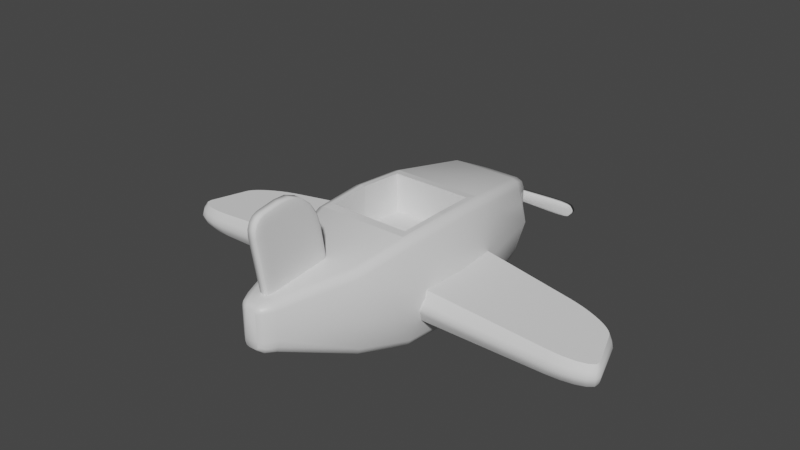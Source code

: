# Source: CatPlane.blend  (saved by Blender 3.2.14; exported with 4.5.12 LTS)
import bpy
from mathutils import Matrix  # noqa: F401  (used for matrix-valued properties, if any)

bpy.ops.wm.read_factory_settings(use_empty=True)
scene = bpy.context.scene
scene.name = 'Scene'

# ---- collections
col_collection = bpy.data.collections.new('Collection'); scene.collection.children.link(col_collection)

# ---- materials (node trees are filled in below, after node groups)
mat_material = bpy.data.materials.new('Material')
mat_material.alpha_threshold = 0.0
mat_material.use_transparent_shadow = False
mat_material.line_color = (0.0, 0.0, 0.0, 1.0)

# ---- node groups
ng_auto_smooth = bpy.data.node_groups.new('Auto Smooth', 'GeometryNodeTree')
_s = ng_auto_smooth.interface.new_socket(name='Geometry', in_out='OUTPUT', socket_type='NodeSocketGeometry')
_s = ng_auto_smooth.interface.new_socket(name='Geometry', in_out='INPUT', socket_type='NodeSocketGeometry')
_s = ng_auto_smooth.interface.new_socket(name='Angle', in_out='INPUT', socket_type='NodeSocketFloat')
_s.subtype = 'ANGLE'
_s.min_value = 0.0
_s.max_value = 3.142
ng_auto_smooth.is_modifier = True
_N = ng_auto_smooth.nodes; _L = ng_auto_smooth.links
n0 = _N.new('NodeGroupOutput'); n0.name = 'Group Output'; n0.location = (480, -100)
n1 = _N.new('NodeGroupInput'); n1.name = 'Group Input'; n1.location = (-420, -300)
n2 = _N.new('NodeGroupInput'); n2.name = 'Group Input.001'; n2.location = (-60, -100)
n3 = _N.new('GeometryNodeSetShadeSmooth'); n3.name = 'Set Shade Smooth'; n3.location = (120, -100)
n3.domain = 'EDGE'
n4 = _N.new('GeometryNodeSetShadeSmooth'); n4.name = 'Set Shade Smooth.001'; n4.location = (300, -100)
n5 = _N.new('GeometryNodeInputMeshEdgeAngle'); n5.name = 'Edge Angle'; n5.location = (-420, -220)
n6 = _N.new('GeometryNodeInputEdgeSmooth'); n6.name = 'Is Edge Smooth'; n6.location = (-60, -160)
n7 = _N.new('GeometryNodeInputShadeSmooth'); n7.name = 'Is Face Smooth'; n7.location = (-240, -340)
n8 = _N.new('FunctionNodeBooleanMath'); n8.name = 'Boolean Math'; n8.location = (-60, -220)
n9 = _N.new('FunctionNodeCompare'); n9.name = 'Compare'; n9.location = (-240, -180)
n9.operation = 'LESS_EQUAL'
_L.new(n5.outputs[0], n9.inputs[0])
_L.new(n4.outputs[0], n0.inputs[0])
_L.new(n1.outputs[1], n9.inputs[1])
_L.new(n9.outputs[0], n8.inputs[0])
_L.new(n7.outputs[0], n8.inputs[1])
_L.new(n2.outputs[0], n3.inputs[0])
_L.new(n6.outputs[0], n3.inputs[1])
_L.new(n3.outputs[0], n4.inputs[0])
_L.new(n8.outputs[0], n3.inputs[2])
n0.is_active_output = True

# ---- material node trees
mat_material.use_nodes = True; mat_material.node_tree.nodes.clear()
_N = mat_material.node_tree.nodes; _L = mat_material.node_tree.links
n0 = _N.new('ShaderNodeOutputMaterial'); n0.name = 'Material Output'; n0.location = (300, 300)
n1 = _N.new('ShaderNodeBsdfPrincipled'); n1.name = 'Principled BSDF'; n1.location = (10, 300)
n1.distribution = 'GGX'
n1.subsurface_method = 'RANDOM_WALK_SKIN'
n1.inputs[2].default_value = 0.4
n1.inputs[3].default_value = 1.45
n1.inputs[27].default_value = (0.0, 0.0, 0.0, 1.0)
n1.inputs[28].default_value = 1.0
_L.new(n1.outputs[0], n0.inputs[0])
n0.is_active_output = True

# ---- world
world_world = bpy.data.worlds.new('World'); scene.world = world_world
world_world.use_nodes = True; world_world.node_tree.nodes.clear()
_N = world_world.node_tree.nodes; _L = world_world.node_tree.links
n0 = _N.new('ShaderNodeOutputWorld'); n0.name = 'World Output'; n0.location = (300, 300)
n1 = _N.new('ShaderNodeBackground'); n1.name = 'Background'; n1.location = (10, 300)
n1.inputs[0].default_value = (0.05088, 0.05088, 0.05088, 1.0)
_L.new(n1.outputs[0], n0.inputs[0])
n0.is_active_output = True
world_world.color = (0.05088, 0.05088, 0.05088)
world_world.use_sun_shadow = False
world_world.sun_shadow_jitter_overblur = 0.0

# ---- meshes
me_cube = bpy.data.meshes.new('Cube')
me_cube.from_pydata([(1.0, 1.227, 0.801), (0.7961, 1.227, 1.0), (0.9403, 1.227, 0.9417), (0.7961, 1.227, -1.0), (1.0, 1.227, -0.801), (0.9403, 1.227, -0.9417), (0.7971, -1.0, 1.0), (1.0, -1.0, 0.808), (0.9406, -1.0, 0.9438), (1.0, -1.0, -0.808), (0.7971, -1.0, -1.0), (0.9406, -1.0, -0.9438), (-0.7961, 1.227, 1.0), (-1.0, 1.227, 0.801), (-0.9403, 1.227, 0.9417), (-1.0, 1.227, -0.801), (-0.7961, 1.227, -1.0), (-0.9403, 1.227, -0.9417), (-1.0, -1.0, 0.808), (-0.7971, -1.0, 1.0), (-0.9406, -1.0, 0.9438), (-0.7971, -1.0, -1.0), (-1.0, -1.0, -0.808), (-0.9406, -1.0, -0.9438), (-1.15, 0.0, -1.35), (-1.35, 0.0, -1.156), (-1.291, 0.0, -1.293), (1.022, -0.001107, 1.352), (1.35, 0.0, 1.156), (1.291, 0.0, 1.293), (-1.022, -0.001107, 1.352), (-1.35, 0.0, 1.156), (-1.291, 0.0, 1.293), (1.15, 0.0, -1.35), (1.35, 0.0, -1.156), (1.291, 0.0, -1.293), (-1.288, 0.5, 1.092), (-0.9743, 0.4185, 1.304), (-1.229, 0.5, 1.231), (1.288, 0.5, -1.092), (1.086, 0.5, -1.288), (1.229, 0.5, -1.231), (-1.288, 0.5, -1.092), (-1.086, 0.5, -1.288), (-1.229, 0.5, -1.231), (1.288, 0.5, 1.092), (0.9743, 0.4185, 1.304), (1.229, 0.5, 1.231), (-1.296, -0.5, -1.103), (-1.095, -0.5, -1.296), (-1.237, -0.5, -1.239), (1.296, -0.5, 1.103), (0.9809, -0.4182, 1.31), (1.237, -0.5, 1.239), (-1.296, -0.5, 1.103), (-0.9809, -0.4182, 1.31), (-1.237, -0.5, 1.239), (1.296, -0.5, -1.103), (1.095, -0.5, -1.296), (1.237, -0.5, -1.239), (-0.6394, 1.536, 0.0), (-1.235, 1.227, 0.0), (0.4202, -1.679, 0.0), (0.3009, -1.768, 0.0), (0.1647, -1.805, 0.0), (0.2797, 1.669, 0.0), (1.667, 0.0, 0.0), (1.6, -0.5, 0.0), (1.235, -1.0, 0.0), (1.59, 0.5, 1.192e-07), (0.6394, 1.536, 0.0), (1.235, 1.227, 0.0), (0.2797, 1.669, -0.07533), (0.07101, 1.669, -0.2797), (0.2186, 1.669, -0.2198), (0.6394, 1.536, -0.4367), (0.4322, 1.536, -0.6394), (0.5788, 1.536, -0.5801), (-0.4322, 1.536, -0.6394), (-0.6394, 1.536, -0.4367), (-0.5788, 1.536, -0.5801), (-0.07101, 1.669, -0.2797), (-0.2797, 1.669, -0.07533), (-0.2186, 1.669, -0.2198), (0.07101, 1.669, 0.2797), (0.2797, 1.669, 0.07533), (0.2186, 1.669, 0.2198), (0.4322, 1.536, 0.6394), (0.6394, 1.536, 0.4367), (0.5788, 1.536, 0.5801), (-0.6394, 1.536, 0.4367), (-0.4322, 1.536, 0.6394), (-0.5788, 1.536, 0.5801), (-0.2797, 1.669, 0.07533), (-0.07101, 1.669, 0.2797), (-0.2186, 1.669, 0.2198), (-0.1647, -1.805, -0.1112), (-0.4202, -1.679, -0.1424), (-0.3009, -1.768, -0.1333), (-0.08092, -1.805, -0.1857), (-0.218, -1.677, -0.334), (-0.1326, -1.767, -0.2906), (-0.1423, -1.805, -0.1619), (-0.3612, -1.678, -0.2779), (-0.2523, -1.768, -0.2439), (-0.08092, -1.805, 0.695), (-0.218, -1.677, 0.8433), (-0.1326, -1.767, 0.7998), (-0.1647, -1.805, 0.6205), (-0.4202, -1.679, 0.6517), (-0.3009, -1.768, 0.6426), (-0.1423, -1.805, 0.6712), (-0.3612, -1.678, 0.7872), (-0.2523, -1.768, 0.7532), (0.1647, -1.805, 0.6205), (0.4202, -1.679, 0.6517), (0.3009, -1.768, 0.6426), (0.08092, -1.805, 0.695), (0.218, -1.677, 0.8433), (0.1326, -1.767, 0.7998), (0.1423, -1.805, 0.6712), (0.3612, -1.678, 0.7872), (0.2523, -1.768, 0.7532), (0.08092, -1.805, -0.1857), (0.218, -1.677, -0.334), (0.1326, -1.767, -0.2906), (0.1647, -1.805, -0.1112), (0.4202, -1.679, -0.1424), (0.3009, -1.768, -0.1333), (0.1423, -1.805, -0.1619), (0.3612, -1.678, -0.2779), (0.2523, -1.768, -0.2439), (-1.59, 0.5, -1.192e-07), (-1.235, -1.0, 0.0), (-1.6, -0.5, 0.0), (-1.667, 0.0, 0.0), (-0.2797, 1.669, 0.0), (-0.1647, -1.805, 0.0), (-0.3009, -1.768, 0.0), (-0.4202, -1.679, 0.0), (1.086, 0.5, 1.288), (1.15, 0.0, 1.35), (-1.095, -0.5, 1.296), (-1.15, 0.0, 1.35), (-1.086, 0.5, 1.288), (1.095, -0.5, 1.296), (-1.022, -0.002132, 0.4102), (1.022, -0.002132, 0.4102), (0.9743, 0.4175, 0.362), (-0.9809, -0.4192, 0.368), (-0.9743, 0.4175, 0.362), (0.9809, -0.4192, 0.368)], [], [(49, 58, 10, 21), (61, 13, 90, 60), (123, 129, 126, 64, 114, 120, 117, 105, 111, 108, 137, 96, 102, 99), (20, 112, 106, 19), (18, 109, 112, 20), (132, 36, 13, 61), (27, 46, 148, 147), (24, 33, 58, 49), (43, 40, 33, 24), (69, 45, 28, 66), (71, 0, 45, 69), (121, 8, 6, 118), (12, 1, 87, 91), (134, 54, 31, 135), (135, 31, 36, 132), (103, 23, 21, 100), (37, 30, 146, 150), (66, 28, 51, 67), (70, 75, 72, 65), (145, 142, 19, 6), (67, 51, 7, 68), (133, 18, 54, 134), (1, 12, 144, 140), (16, 3, 40, 43), (3, 16, 78, 76), (81, 83, 82, 136, 93, 95, 94, 84, 86, 85, 65, 72, 74, 73), (76, 78, 81, 73), (91, 87, 84, 94), (136, 82, 79, 60), (49, 21, 23, 50), (50, 23, 22, 48), (145, 6, 8, 53), (53, 8, 7, 51), (144, 12, 14, 38), (38, 14, 13, 36), (40, 3, 5, 41), (41, 5, 4, 39), (43, 24, 26, 44), (44, 26, 25, 42), (140, 141, 29, 47), (47, 29, 28, 45), (142, 143, 32, 56), (56, 32, 31, 54), (58, 33, 35, 59), (59, 35, 34, 57), (143, 144, 38, 32), (32, 38, 36, 31), (33, 40, 41, 35), (35, 41, 39, 34), (16, 43, 44, 17), (17, 44, 42, 15), (1, 140, 47, 2), (2, 47, 45, 0), (24, 49, 50, 26), (26, 50, 48, 25), (141, 145, 53, 29), (29, 53, 51, 28), (19, 142, 56, 20), (20, 56, 54, 18), (10, 58, 59, 11), (11, 59, 57, 9), (116, 63, 62, 115), (9, 127, 130, 11), (133, 22, 97, 139), (21, 10, 124, 100), (115, 7, 8, 121), (6, 19, 106, 118), (68, 7, 115, 62), (11, 130, 124, 10), (72, 75, 77, 74), (74, 77, 76, 73), (79, 82, 83, 80), (80, 83, 81, 78), (84, 87, 89, 86), (86, 89, 88, 85), (91, 94, 95, 92), (92, 95, 93, 90), (87, 1, 2, 89), (89, 2, 0, 88), (3, 76, 77, 5), (5, 77, 75, 4), (15, 79, 80, 17), (17, 80, 78, 16), (12, 91, 92, 14), (14, 92, 90, 13), (71, 4, 75, 70), (126, 129, 131, 128), (128, 131, 130, 127), (129, 123, 125, 131), (131, 125, 124, 130), (102, 96, 98, 104), (104, 98, 97, 103), (99, 102, 104, 101), (101, 104, 103, 100), (108, 111, 113, 110), (110, 113, 112, 109), (111, 105, 107, 113), (113, 107, 106, 112), (120, 114, 116, 122), (122, 116, 115, 121), (117, 120, 122, 119), (119, 122, 121, 118), (64, 126, 128, 63), (63, 128, 127, 62), (105, 117, 119, 107), (107, 119, 118, 106), (123, 99, 101, 125), (125, 101, 100, 124), (137, 108, 110, 138), (138, 110, 109, 139), (97, 22, 23, 103), (114, 64, 63, 116), (0, 71, 70, 88), (9, 68, 62, 127), (57, 67, 68, 9), (88, 70, 65, 85), (34, 66, 67, 57), (4, 71, 69, 39), (39, 69, 66, 34), (98, 138, 139, 97), (96, 137, 138, 98), (18, 133, 139, 109), (93, 136, 60, 90), (22, 133, 134, 48), (25, 135, 132, 42), (48, 134, 135, 25), (42, 132, 61, 15), (15, 61, 60, 79), (46, 27, 141, 140), (55, 30, 143, 142), (30, 37, 144, 143), (27, 52, 145, 141), (37, 46, 140, 144), (52, 55, 142, 145), (147, 146, 149, 151), (148, 150, 146, 147), (55, 52, 151, 149), (52, 27, 147, 151), (30, 55, 149, 146), (46, 37, 150, 148)])
me_cube.polygons.foreach_set('use_smooth', [1, 1, 1, 1, 1, 1, 0, 1, 1, 1, 1, 1, 1, 1, 1, 1, 0, 1, 1, 1, 1, 1, 1, 1, 1, 1, 1, 1, 1, 1, 1, 1, 1, 1, 1, 1, 1, 1, 1, 1, 1, 1, 1, 1, 1, 1, 1, 1, 1, 1, 1, 1, 1, 1, 1, 1, 1, 1, 1, 1, 1, 1, 1, 1, 1, 1, 1, 1, 1, 1, 1, 1, 1, 1, 1, 1, 1, 1, 1, 1, 1, 1, 1, 1, 1, 1, 1, 1, 1, 1, 1, 1, 1, 1, 1, 1, 1, 1, 1, 1, 1, 1, 1, 1, 1, 1, 1, 1, 1, 1, 1, 1, 1, 1, 1, 1, 1, 1, 1, 1, 1, 1, 1, 1, 1, 1, 1, 1, 0, 0, 0, 0, 0, 0, 0, 0, 0, 0, 0, 0])
_uv = me_cube.uv_layers.new(name='UVMap')
_uv.uv.foreach_set('vector', [0.1444, 0.6875, 0.3556, 0.6875, 0.3496, 0.75, 0.1504, 0.75, 0.5, 0.25, 0.6001, 0.25, 0.5854, 0.25, 0.5, 0.25, 0.3935, 0.8427, 0.3965, 0.8182, 0.4028, 0.8092, 0.5, 0.8092, 0.5972, 0.8092, 0.6035, 0.8182, 0.6065, 0.8427, 0.6065, 0.9073, 0.6035, 0.9318, 0.5972, 0.9408, 0.5, 0.9408, 0.4028, 0.9408, 0.3965, 0.9318, 0.3935, 0.9073, 0.875, 0.75, 0.875, 0.75, 0.8024, 0.75, 0.8496, 0.75, 0.601, 0.0, 0.6011, 0.0, 0.625, 0.0, 0.625, 0.0, 0.5, 0.1875, 0.606, 0.1875, 0.6001, 0.25, 0.5, 0.25, 0.6554, 0.6251, 0.6565, 0.5783, 0.6565, 0.5783, 0.6554, 0.6251, 0.1436, 0.625, 0.3564, 0.625, 0.3556, 0.6875, 0.1444, 0.6875, 0.1446, 0.5625, 0.3554, 0.5625, 0.3564, 0.625, 0.1436, 0.625, 0.5, 0.5625, 0.606, 0.5625, 0.6071, 0.625, 0.5, 0.625, 0.5, 0.5, 0.6001, 0.5, 0.606, 0.5625, 0.5, 0.5625, 0.625, 0.75, 0.625, 0.75, 0.6504, 0.75, 0.6976, 0.75, 0.8495, 0.5, 0.6505, 0.5, 0.6655, 0.5, 0.8345, 0.5, 0.5, 0.0625, 0.6064, 0.0625, 0.6071, 0.125, 0.5, 0.125, 0.5, 0.125, 0.6071, 0.125, 0.606, 0.1875, 0.5, 0.1875, 0.125, 0.75, 0.125, 0.75, 0.1504, 0.75, 0.1976, 0.75, 0.8435, 0.5783, 0.8446, 0.6252, 0.8446, 0.6252, 0.8435, 0.5783, 0.5, 0.625, 0.6071, 0.625, 0.6064, 0.6875, 0.5, 0.6875, 0.5, 0.5, 0.4146, 0.5, 0.4806, 0.4472, 0.5, 0.4472, 0.6444, 0.6875, 0.8556, 0.6875, 0.8496, 0.75, 0.6504, 0.75, 0.5, 0.6875, 0.6064, 0.6875, 0.601, 0.75, 0.5, 0.75, 0.5, 0.0, 0.601, 0.0, 0.6064, 0.0625, 0.5, 0.0625, 0.6505, 0.5, 0.8495, 0.5, 0.8554, 0.5625, 0.6446, 0.5625, 0.1505, 0.5, 0.3495, 0.5, 0.3554, 0.5625, 0.1446, 0.5625, 0.3495, 0.5, 0.1505, 0.5, 0.1655, 0.5, 0.3345, 0.5, 0.4278, 0.3567, 0.4329, 0.308, 0.4806, 0.3028, 0.5, 0.3028, 0.5194, 0.3028, 0.5671, 0.308, 0.5722, 0.3567, 0.5722, 0.3933, 0.5671, 0.442, 0.5194, 0.4472, 0.5, 0.4472, 0.4806, 0.4472, 0.4329, 0.442, 0.4278, 0.3933, 0.375, 0.4595, 0.375, 0.2905, 0.4278, 0.3567, 0.4278, 0.3933, 0.625, 0.2905, 0.625, 0.4595, 0.5722, 0.3933, 0.5722, 0.3567, 0.5, 0.3028, 0.4806, 0.3028, 0.4146, 0.25, 0.5, 0.25, 0.1444, 0.6875, 0.1504, 0.75, 0.125, 0.75, 0.125, 0.6925, 0.375, 0.05748, 0.375, 0.0, 0.399, 0.0, 0.3936, 0.0625, 0.6444, 0.6875, 0.6504, 0.75, 0.625, 0.75, 0.625, 0.69, 0.625, 0.69, 0.625, 0.75, 0.601, 0.75, 0.6064, 0.6875, 0.8554, 0.5625, 0.8495, 0.5, 0.875, 0.5, 0.875, 0.5595, 0.625, 0.1905, 0.625, 0.25, 0.6001, 0.25, 0.606, 0.1875, 0.3554, 0.5625, 0.3495, 0.5, 0.375, 0.5, 0.375, 0.561, 0.375, 0.561, 0.375, 0.5, 0.3999, 0.5, 0.394, 0.5625, 0.1446, 0.5625, 0.1436, 0.625, 0.125, 0.6233, 0.125, 0.5625, 0.375, 0.1875, 0.375, 0.1267, 0.3929, 0.125, 0.394, 0.1875, 0.6446, 0.5625, 0.6436, 0.625, 0.625, 0.6249, 0.625, 0.561, 0.625, 0.561, 0.625, 0.6249, 0.6071, 0.625, 0.606, 0.5625, 0.8556, 0.6875, 0.8564, 0.625, 0.875, 0.6265, 0.875, 0.6875, 0.625, 0.0625, 0.625, 0.1235, 0.6071, 0.125, 0.6064, 0.0625, 0.3556, 0.6875, 0.3564, 0.625, 0.375, 0.6249, 0.375, 0.69, 0.375, 0.69, 0.375, 0.6249, 0.3929, 0.625, 0.3936, 0.6875, 0.8564, 0.625, 0.8554, 0.5625, 0.875, 0.5625, 0.875, 0.6233, 0.625, 0.1267, 0.625, 0.1875, 0.606, 0.1875, 0.6071, 0.125, 0.3564, 0.625, 0.3554, 0.5625, 0.375, 0.561, 0.375, 0.6249, 0.375, 0.6249, 0.375, 0.561, 0.394, 0.5625, 0.3929, 0.625, 0.1505, 0.5, 0.1446, 0.5625, 0.125, 0.5595, 0.125, 0.5, 0.375, 0.25, 0.375, 0.1905, 0.394, 0.1875, 0.3999, 0.25, 0.6505, 0.5, 0.6446, 0.5625, 0.625, 0.561, 0.625, 0.5, 0.625, 0.5, 0.625, 0.561, 0.606, 0.5625, 0.6001, 0.5, 0.1436, 0.625, 0.1444, 0.6875, 0.125, 0.6875, 0.125, 0.6265, 0.375, 0.1235, 0.375, 0.0625, 0.3936, 0.0625, 0.3929, 0.125, 0.6436, 0.625, 0.6444, 0.6875, 0.625, 0.69, 0.625, 0.6249, 0.625, 0.6249, 0.625, 0.69, 0.6064, 0.6875, 0.6071, 0.625, 0.8496, 0.75, 0.8556, 0.6875, 0.875, 0.6925, 0.875, 0.75, 0.625, 0.0, 0.625, 0.05748, 0.6064, 0.0625, 0.601, 0.0, 0.3496, 0.75, 0.3556, 0.6875, 0.375, 0.69, 0.375, 0.75, 0.375, 0.75, 0.375, 0.69, 0.3936, 0.6875, 0.399, 0.75, 0.5999, 0.75, 0.5, 0.75, 0.5, 0.75, 0.6011, 0.75, 0.399, 0.75, 0.3989, 0.75, 0.375, 0.75, 0.375, 0.75, 0.5, 0.0, 0.399, 0.0, 0.3989, 0.0, 0.5, 0.0, 0.1504, 0.75, 0.3496, 0.75, 0.3024, 0.75, 0.1976, 0.75, 0.6011, 0.75, 0.601, 0.75, 0.625, 0.75, 0.625, 0.75, 0.6504, 0.75, 0.8496, 0.75, 0.8024, 0.75, 0.6976, 0.75, 0.5, 0.75, 0.601, 0.75, 0.6011, 0.75, 0.5, 0.75, 0.375, 0.75, 0.375, 0.75, 0.3024, 0.75, 0.3496, 0.75, 0.4806, 0.4472, 0.4146, 0.5, 0.3832, 0.4918, 0.4329, 0.442, 0.4329, 0.442, 0.3832, 0.4918, 0.375, 0.4595, 0.4278, 0.3933, 0.4146, 0.25, 0.4806, 0.3028, 0.4329, 0.308, 0.3832, 0.2582, 0.3832, 0.2582, 0.4329, 0.308, 0.4278, 0.3567, 0.375, 0.2905, 0.5722, 0.3933, 0.625, 0.4595, 0.6168, 0.4918, 0.5671, 0.442, 0.5671, 0.442, 0.6168, 0.4918, 0.5854, 0.5, 0.5194, 0.4472, 0.625, 0.2905, 0.5722, 0.3567, 0.5671, 0.308, 0.6168, 0.2582, 0.6168, 0.2582, 0.5671, 0.308, 0.5194, 0.3028, 0.5854, 0.25, 0.6655, 0.5, 0.6505, 0.5, 0.625, 0.5, 0.625, 0.5, 0.625, 0.5, 0.625, 0.5, 0.6001, 0.5, 0.5854, 0.5, 0.3495, 0.5, 0.3345, 0.5, 0.375, 0.5, 0.375, 0.5, 0.375, 0.5, 0.375, 0.5, 0.4146, 0.5, 0.3999, 0.5, 0.3999, 0.25, 0.4146, 0.25, 0.375, 0.25, 0.375, 0.25, 0.125, 0.5, 0.125, 0.5, 0.1655, 0.5, 0.1505, 0.5, 0.8495, 0.5, 0.8345, 0.5, 0.875, 0.5, 0.875, 0.5, 0.625, 0.25, 0.625, 0.25, 0.5854, 0.25, 0.6001, 0.25, 0.5, 0.5, 0.3999, 0.5, 0.4146, 0.5, 0.5, 0.5, 0.4028, 0.8092, 0.3965, 0.8182, 0.3855, 0.7689, 0.3989, 0.75, 0.3989, 0.75, 0.38, 0.75, 0.375, 0.75, 0.3989, 0.75, 0.3965, 0.8182, 0.3935, 0.8427, 0.3767, 0.8174, 0.382, 0.7739, 0.375, 0.75, 0.3134, 0.75, 0.3024, 0.75, 0.375, 0.75, 0.3965, 0.9318, 0.4028, 0.9408, 0.3989, 1.0, 0.3855, 0.9811, 0.38, 0.0, 0.3989, 0.0, 0.3989, 0.0, 0.375, 0.0, 0.3935, 0.9073, 0.3965, 0.9318, 0.382, 0.9761, 0.3767, 0.9326, 0.1866, 0.75, 0.125, 0.75, 0.125, 0.75, 0.1976, 0.75, 0.5972, 0.9408, 0.6035, 0.9318, 0.6145, 0.9811, 0.6011, 1.0, 0.6011, 0.0, 0.62, 0.0, 0.625, 0.0, 0.6011, 0.0, 0.6035, 0.9318, 0.6065, 0.9073, 0.6233, 0.9326, 0.618, 0.9761, 0.875, 0.75, 0.8134, 0.75, 0.8024, 0.75, 0.875, 0.75, 0.6035, 0.8182, 0.5972, 0.8092, 0.6011, 0.75, 0.6145, 0.7689, 0.62, 0.75, 0.6011, 0.75, 0.6011, 0.75, 0.625, 0.75, 0.6065, 0.8427, 0.6035, 0.8182, 0.618, 0.7739, 0.6233, 0.8174, 0.6866, 0.75, 0.625, 0.75, 0.625, 0.75, 0.6976, 0.75, 0.5, 0.8092, 0.4028, 0.8092, 0.4001, 0.75, 0.5, 0.75, 0.5, 0.75, 0.4001, 0.75, 0.3989, 0.75, 0.5, 0.75, 0.6065, 0.9073, 0.6065, 0.8427, 0.625, 0.8316, 0.625, 0.9184, 0.7934, 0.75, 0.7066, 0.75, 0.6976, 0.75, 0.8024, 0.75, 0.3935, 0.8427, 0.3935, 0.9073, 0.375, 0.9184, 0.375, 0.8316, 0.2934, 0.75, 0.2066, 0.75, 0.1976, 0.75, 0.3024, 0.75, 0.5, 0.9408, 0.5972, 0.9408, 0.5999, 1.0, 0.5, 1.0, 0.5, 0.0, 0.5999, 0.0, 0.6011, 0.0, 0.5, 0.0, 0.3989, 0.0, 0.399, 0.0, 0.375, 0.0, 0.375, 0.0, 0.5972, 0.8092, 0.5, 0.8092, 0.5, 0.75, 0.5999, 0.75, 0.6001, 0.5, 0.5, 0.5, 0.5, 0.5, 0.5854, 0.5, 0.399, 0.75, 0.5, 0.75, 0.5, 0.75, 0.3989, 0.75, 0.3936, 0.6875, 0.5, 0.6875, 0.5, 0.75, 0.399, 0.75, 0.5854, 0.5, 0.5, 0.5, 0.5, 0.4472, 0.5194, 0.4472, 0.3929, 0.625, 0.5, 0.625, 0.5, 0.6875, 0.3936, 0.6875, 0.3999, 0.5, 0.5, 0.5, 0.5, 0.5625, 0.394, 0.5625, 0.394, 0.5625, 0.5, 0.5625, 0.5, 0.625, 0.3929, 0.625, 0.4001, 0.0, 0.5, 0.0, 0.5, 0.0, 0.3989, 0.0, 0.4028, 0.9408, 0.5, 0.9408, 0.5, 1.0, 0.4001, 1.0, 0.601, 0.0, 0.5, 0.0, 0.5, 0.0, 0.6011, 0.0, 0.5194, 0.3028, 0.5, 0.3028, 0.5, 0.25, 0.5854, 0.25, 0.399, 0.0, 0.5, 0.0, 0.5, 0.0625, 0.3936, 0.0625, 0.3929, 0.125, 0.5, 0.125, 0.5, 0.1875, 0.394, 0.1875, 0.3936, 0.0625, 0.5, 0.0625, 0.5, 0.125, 0.3929, 0.125, 0.394, 0.1875, 0.5, 0.1875, 0.5, 0.25, 0.3999, 0.25, 0.3999, 0.25, 0.5, 0.25, 0.5, 0.25, 0.4146, 0.25, 0.6565, 0.5783, 0.6554, 0.6251, 0.6436, 0.625, 0.6446, 0.5625, 0.8437, 0.6717, 0.8446, 0.6252, 0.8564, 0.625, 0.8556, 0.6875, 0.8446, 0.6252, 0.8435, 0.5783, 0.8554, 0.5625, 0.8564, 0.625, 0.6554, 0.6251, 0.6563, 0.6717, 0.6444, 0.6875, 0.6436, 0.625, 0.8435, 0.5783, 0.6565, 0.5783, 0.6446, 0.5625, 0.8554, 0.5625, 0.6563, 0.6717, 0.8437, 0.6717, 0.8556, 0.6875, 0.6444, 0.6875, 0.6554, 0.6251, 0.8446, 0.6252, 0.8437, 0.6717, 0.6563, 0.6717, 0.6565, 0.5783, 0.8435, 0.5783, 0.8446, 0.6252, 0.6554, 0.6251, 0.8437, 0.6717, 0.6563, 0.6717, 0.6563, 0.6717, 0.8437, 0.6717, 0.6563, 0.6717, 0.6554, 0.6251, 0.6554, 0.6251, 0.6563, 0.6717, 0.8446, 0.6252, 0.8437, 0.6717, 0.8437, 0.6717, 0.8446, 0.6252, 0.6565, 0.5783, 0.8435, 0.5783, 0.8435, 0.5783, 0.6565, 0.5783])
me_cube.materials.append(mat_material)
me_cube.use_mirror_vertex_groups = False
me_cube.update()
me_cube_002 = bpy.data.meshes.new('Cube.002')
me_cube_002.from_pydata([(-1.0, -1.0, -1.0), (-0.9959, -1.0, 2.568), (-1.0, 1.883, -1.0), (-0.9959, 1.883, 2.568), (0.5455, 1.201, -1.0), (1.061, 0.5069, -1.0), (0.6174, 1.163, -1.0), (0.6889, 1.115, -1.0), (0.7585, 1.056, -1.0), (0.8242, 0.9886, -1.0), (0.8846, 0.9144, -1.0), (0.9382, 0.8351, -1.0), (0.9836, 0.7526, -1.0), (1.02, 0.6691, -1.0), (1.046, 0.5865, -1.0), (1.06, 0.5069, 1.14), (0.5459, 1.201, 1.497), (1.045, 0.5865, 1.151), (1.019, 0.6691, 1.169), (0.9829, 0.7526, 1.194), (0.9377, 0.8351, 1.225), (0.8842, 0.9144, 1.262), (0.824, 0.9886, 1.304), (0.7584, 1.056, 1.35), (0.689, 1.115, 1.398), (0.6176, 1.163, 1.448), (1.191, -0.5547, -1.0), (0.7971, -1.0, -1.0), (1.186, -0.6923, -1.0), (1.138, -0.8164, -1.0), (1.05, -0.9149, -1.0), (0.9331, -0.9782, -1.0), (0.797, -1.0, 1.323), (1.19, -0.5547, 1.05), (0.9326, -0.9782, 1.229), (1.05, -0.9149, 1.147), (1.137, -0.8164, 1.087), (1.185, -0.6923, 1.054), (-0.9992, -1.169, 0.2112), (-0.9979, -1.172, 1.336), (-0.9987, -1.203, 0.778), (-0.9979, 2.095, 1.325), (-0.9992, 2.089, 0.2117), (-0.9987, 2.131, 0.7748), (1.086, 0.526, -0.4833), (1.086, 0.5263, 0.6154), (1.097, 0.5346, 0.06779), (1.064, 0.6135, 0.6213), (1.065, 0.6131, -0.4786), (1.073, 0.6249, 0.07305), (1.039, 0.7042, 0.6305), (1.039, 0.7036, -0.4705), (1.047, 0.7188, 0.08183), (1.003, 0.7962, 0.6431), (1.003, 0.7954, -0.4594), (1.011, 0.8138, 0.09397), (0.9579, 0.8872, 0.659), (0.9578, 0.8862, -0.4453), (0.966, 0.9078, 0.1092), (0.9048, 0.9752, 0.6777), (0.9045, 0.9738, -0.4287), (0.9127, 0.9984, 0.1273), (0.8448, 1.058, 0.6989), (0.8444, 1.056, -0.4096), (0.8525, 1.083, 0.1477), (0.7795, 1.133, 0.7221), (0.779, 1.131, -0.3884), (0.787, 1.161, 0.1702), (0.7105, 1.199, 0.7467), (0.7099, 1.197, -0.3657), (0.7178, 1.228, 0.194), (0.6394, 1.255, 0.7721), (0.6387, 1.252, -0.342), (0.6465, 1.285, 0.2187), (0.5673, 1.295, -0.3176), (0.568, 1.297, 0.7974), (0.5749, 1.328, 0.2435), (0.8176, -1.13, -0.3973), (0.8178, -1.131, 0.7116), (0.8256, -1.18, 0.1589), (0.9529, -1.103, 0.6621), (0.9527, -1.101, -0.4437), (0.9609, -1.152, 0.1113), (1.069, -1.029, 0.6203), (1.069, -1.027, -0.4837), (1.078, -1.078, 0.07055), (1.156, -0.9184, 0.5906), (1.156, -0.9167, -0.512), (1.164, -0.9644, 0.04107), (1.204, -0.7811, 0.575), (1.204, -0.7802, -0.5262), (1.213, -0.823, 0.0254), (1.215, -0.6306, -0.5259), (1.215, -0.6309, 0.5736), (1.227, -0.6672, 0.02434), (-1.01, -1.0, -1.0), (-1.014, -1.0, 2.568), (-1.01, 1.883, -1.0), (-1.014, 1.883, 2.568), (-2.555, 1.201, -1.0), (-3.07, 0.5069, -1.0), (-2.627, 1.163, -1.0), (-2.699, 1.115, -1.0), (-2.768, 1.056, -1.0), (-2.834, 0.9886, -1.0), (-2.894, 0.9144, -1.0), (-2.948, 0.8351, -1.0), (-2.993, 0.7526, -1.0), (-3.029, 0.6691, -1.0), (-3.055, 0.5865, -1.0), (-3.07, 0.5069, 1.14), (-2.556, 1.201, 1.497), (-3.055, 0.5865, 1.151), (-3.029, 0.6691, 1.169), (-2.993, 0.7526, 1.194), (-2.947, 0.8351, 1.225), (-2.894, 0.9144, 1.262), (-2.834, 0.9886, 1.304), (-2.768, 1.056, 1.35), (-2.699, 1.115, 1.398), (-2.627, 1.163, 1.448), (-3.201, -0.5547, -1.0), (-2.807, -1.0, -1.0), (-3.196, -0.6923, -1.0), (-3.147, -0.8164, -1.0), (-3.06, -0.9149, -1.0), (-2.943, -0.9782, -1.0), (-2.807, -1.0, 1.323), (-3.2, -0.5547, 1.05), (-2.942, -0.9782, 1.229), (-3.059, -0.9149, 1.147), (-3.146, -0.8164, 1.087), (-3.195, -0.6923, 1.054), (-1.011, -1.169, 0.2112), (-1.012, -1.172, 1.336), (-1.011, -1.203, 0.778), (-1.012, 2.095, 1.325), (-1.011, 2.089, 0.2117), (-1.011, 2.131, 0.7748), (-3.096, 0.526, -0.4833), (-3.096, 0.5263, 0.6154), (-3.107, 0.5346, 0.06779), (-3.074, 0.6135, 0.6213), (-3.074, 0.6131, -0.4786), (-3.083, 0.6249, 0.07305), (-3.049, 0.7042, 0.6305), (-3.049, 0.7036, -0.4705), (-3.057, 0.7188, 0.08183), (-3.013, 0.7962, 0.6431), (-3.013, 0.7954, -0.4594), (-3.021, 0.8138, 0.09397), (-2.968, 0.8872, 0.659), (-2.968, 0.8862, -0.4453), (-2.976, 0.9078, 0.1092), (-2.915, 0.9752, 0.6777), (-2.914, 0.9738, -0.4287), (-2.922, 0.9984, 0.1273), (-2.855, 1.058, 0.6989), (-2.854, 1.056, -0.4096), (-2.862, 1.083, 0.1477), (-2.789, 1.133, 0.7221), (-2.789, 1.131, -0.3884), (-2.797, 1.161, 0.1702), (-2.72, 1.199, 0.7467), (-2.72, 1.197, -0.3657), (-2.728, 1.228, 0.194), (-2.649, 1.255, 0.7721), (-2.649, 1.252, -0.342), (-2.656, 1.285, 0.2187), (-2.577, 1.295, -0.3176), (-2.578, 1.297, 0.7974), (-2.585, 1.328, 0.2435), (-2.827, -1.13, -0.3973), (-2.828, -1.131, 0.7116), (-2.835, -1.18, 0.1589), (-2.963, -1.103, 0.6621), (-2.963, -1.101, -0.4437), (-2.971, -1.152, 0.1113), (-3.079, -1.029, 0.6203), (-3.079, -1.027, -0.4837), (-3.087, -1.078, 0.07055), (-3.165, -0.9184, 0.5906), (-3.166, -0.9167, -0.512), (-3.174, -0.9644, 0.04107), (-3.213, -0.7811, 0.575), (-3.214, -0.7802, -0.5262), (-3.222, -0.823, 0.0254), (-3.225, -0.6306, -0.5259), (-3.225, -0.6309, 0.5736), (-3.237, -0.6672, 0.02434)], [], [(15, 17, 18, 19, 20, 21, 22, 23, 24, 25, 16, 3, 1, 32, 34, 35, 36, 37, 33), (2, 4, 6, 7, 8, 9, 10, 11, 12, 13, 14, 5, 26, 28, 29, 30, 31, 27, 0), (5, 44, 92, 26), (45, 15, 33, 93), (18, 50, 53, 19), (19, 53, 56, 20), (20, 56, 59, 21), (21, 59, 62, 22), (22, 62, 65, 23), (23, 65, 68, 24), (24, 68, 71, 25), (25, 71, 75, 16), (77, 27, 31, 81), (17, 47, 50, 18), (32, 78, 80, 34), (35, 83, 86, 36), (36, 86, 89, 37), (37, 89, 93, 33), (27, 77, 38, 0), (2, 42, 74, 4), (90, 28, 26, 92), (87, 29, 28, 90), (84, 30, 29, 87), (81, 31, 30, 84), (34, 80, 83, 35), (15, 45, 47, 17), (72, 6, 4, 74), (69, 7, 6, 72), (66, 8, 7, 69), (63, 9, 8, 66), (60, 10, 9, 63), (57, 11, 10, 60), (54, 12, 11, 57), (51, 13, 12, 54), (48, 14, 13, 51), (44, 5, 14, 48), (41, 3, 16, 75), (78, 39, 40, 79), (79, 40, 38, 77), (90, 92, 94, 91), (91, 94, 93, 89), (87, 90, 91, 88), (88, 91, 89, 86), (84, 87, 88, 85), (85, 88, 86, 83), (81, 84, 85, 82), (82, 85, 83, 80), (77, 81, 82, 79), (79, 82, 80, 78), (45, 93, 94, 46), (46, 94, 92, 44), (72, 74, 76, 73), (73, 76, 75, 71), (69, 72, 73, 70), (70, 73, 71, 68), (66, 69, 70, 67), (67, 70, 68, 65), (63, 66, 67, 64), (64, 67, 65, 62), (60, 63, 64, 61), (61, 64, 62, 59), (57, 60, 61, 58), (58, 61, 59, 56), (54, 57, 58, 55), (55, 58, 56, 53), (51, 54, 55, 52), (52, 55, 53, 50), (48, 51, 52, 49), (49, 52, 50, 47), (44, 48, 49, 46), (46, 49, 47, 45), (41, 75, 76, 43), (43, 76, 74, 42), (78, 32, 1, 39), (110, 112, 113, 114, 115, 116, 117, 118, 119, 120, 111, 98, 96, 127, 129, 130, 131, 132, 128), (97, 99, 101, 102, 103, 104, 105, 106, 107, 108, 109, 100, 121, 123, 124, 125, 126, 122, 95), (100, 139, 187, 121), (140, 110, 128, 188), (113, 145, 148, 114), (114, 148, 151, 115), (115, 151, 154, 116), (116, 154, 157, 117), (117, 157, 160, 118), (118, 160, 163, 119), (119, 163, 166, 120), (120, 166, 170, 111), (172, 122, 126, 176), (112, 142, 145, 113), (127, 173, 175, 129), (130, 178, 181, 131), (131, 181, 184, 132), (132, 184, 188, 128), (122, 172, 133, 95), (97, 137, 169, 99), (185, 123, 121, 187), (182, 124, 123, 185), (179, 125, 124, 182), (176, 126, 125, 179), (129, 175, 178, 130), (110, 140, 142, 112), (167, 101, 99, 169), (164, 102, 101, 167), (161, 103, 102, 164), (158, 104, 103, 161), (155, 105, 104, 158), (152, 106, 105, 155), (149, 107, 106, 152), (146, 108, 107, 149), (143, 109, 108, 146), (139, 100, 109, 143), (136, 98, 111, 170), (173, 134, 135, 174), (174, 135, 133, 172), (185, 187, 189, 186), (186, 189, 188, 184), (182, 185, 186, 183), (183, 186, 184, 181), (179, 182, 183, 180), (180, 183, 181, 178), (176, 179, 180, 177), (177, 180, 178, 175), (172, 176, 177, 174), (174, 177, 175, 173), (140, 188, 189, 141), (141, 189, 187, 139), (167, 169, 171, 168), (168, 171, 170, 166), (164, 167, 168, 165), (165, 168, 166, 163), (161, 164, 165, 162), (162, 165, 163, 160), (158, 161, 162, 159), (159, 162, 160, 157), (155, 158, 159, 156), (156, 159, 157, 154), (152, 155, 156, 153), (153, 156, 154, 151), (149, 152, 153, 150), (150, 153, 151, 148), (146, 149, 150, 147), (147, 150, 148, 145), (143, 146, 147, 144), (144, 147, 145, 142), (139, 143, 144, 141), (141, 144, 142, 140), (136, 170, 171, 138), (138, 171, 169, 137), (173, 127, 96, 134), (97, 137, 42, 2), (137, 138, 43, 42), (138, 136, 41, 43), (136, 98, 3, 41), (98, 96, 1, 3), (96, 134, 39, 1), (134, 135, 40, 39), (135, 133, 38, 40), (133, 95, 0, 38), (95, 97, 2, 0)])
me_cube_002.polygons.foreach_set('use_smooth', [True] * 158)
_uv = me_cube_002.uv_layers.new(name='UVMap')
_uv.uv.foreach_set('vector', [0.625, 0.5616, 0.6256, 0.5518, 0.6276, 0.542, 0.6307, 0.5323, 0.6351, 0.5233, 0.6408, 0.5156, 0.6477, 0.5097, 0.6555, 0.5054, 0.664, 0.5024, 0.6729, 0.5006, 0.6818, 0.5, 0.875, 0.5, 0.875, 0.75, 0.6749, 0.75, 0.6596, 0.7476, 0.6459, 0.7402, 0.6348, 0.7279, 0.6275, 0.7118, 0.625, 0.6943, 0.125, 0.5, 0.3182, 0.5, 0.3271, 0.5006, 0.336, 0.5024, 0.3445, 0.5054, 0.3523, 0.5097, 0.3592, 0.5156, 0.3649, 0.5233, 0.3693, 0.5323, 0.3724, 0.542, 0.3744, 0.5518, 0.375, 0.5616, 0.375, 0.6943, 0.3725, 0.7118, 0.3652, 0.7279, 0.3541, 0.7402, 0.3404, 0.7476, 0.3251, 0.75, 0.125, 0.75, 0.375, 0.5616, 0.4354, 0.5616, 0.4328, 0.6943, 0.375, 0.6943, 0.5637, 0.5616, 0.625, 0.5616, 0.625, 0.6943, 0.5669, 0.6943, 0.625, 0.541, 0.5629, 0.541, 0.5622, 0.5302, 0.625, 0.5302, 0.625, 0.5302, 0.5622, 0.5302, 0.5614, 0.5194, 0.625, 0.5194, 0.625, 0.5194, 0.5614, 0.5194, 0.5604, 0.5, 0.625, 0.5, 0.625, 0.5, 0.5604, 0.5, 0.5593, 0.4821, 0.625, 0.4821, 0.625, 0.4821, 0.5593, 0.4821, 0.5582, 0.4722, 0.625, 0.4722, 0.625, 0.4722, 0.5582, 0.4722, 0.5571, 0.4622, 0.625, 0.4622, 0.625, 0.4622, 0.5571, 0.4622, 0.556, 0.4524, 0.625, 0.4524, 0.625, 0.4524, 0.556, 0.4524, 0.5549, 0.4432, 0.625, 0.4432, 0.4399, 0.7999, 0.375, 0.7999, 0.375, 0.7848, 0.4374, 0.7848, 0.625, 0.5516, 0.5634, 0.5516, 0.5629, 0.541, 0.625, 0.541, 0.625, 0.7999, 0.5592, 0.7999, 0.5614, 0.7848, 0.625, 0.7848, 0.625, 0.7718, 0.5636, 0.7718, 0.5655, 0.7258, 0.625, 0.7258, 0.625, 0.7258, 0.5655, 0.7258, 0.5667, 0.7112, 0.625, 0.7112, 0.625, 0.7112, 0.5667, 0.7112, 0.5669, 0.6943, 0.625, 0.6943, 0.375, 0.7999, 0.4399, 0.7999, 0.4599, 1.0, 0.375, 1.0, 0.375, 0.25, 0.4599, 0.25, 0.4433, 0.4432, 0.375, 0.4432, 0.4327, 0.7112, 0.375, 0.7112, 0.375, 0.6943, 0.4328, 0.6943, 0.4335, 0.7258, 0.375, 0.7258, 0.375, 0.7112, 0.4327, 0.7112, 0.4351, 0.7718, 0.375, 0.7718, 0.375, 0.7258, 0.4335, 0.7258, 0.4374, 0.7848, 0.375, 0.7848, 0.375, 0.7718, 0.4351, 0.7718, 0.625, 0.7848, 0.5614, 0.7848, 0.5636, 0.7718, 0.625, 0.7718, 0.625, 0.5616, 0.5637, 0.5616, 0.5634, 0.5516, 0.625, 0.5516, 0.4422, 0.4524, 0.375, 0.4524, 0.375, 0.4432, 0.4433, 0.4432, 0.4411, 0.4622, 0.375, 0.4622, 0.375, 0.4524, 0.4422, 0.4524, 0.4401, 0.4722, 0.375, 0.4722, 0.375, 0.4622, 0.4411, 0.4622, 0.4391, 0.4821, 0.375, 0.4821, 0.375, 0.4722, 0.4401, 0.4722, 0.4381, 0.5, 0.375, 0.5, 0.375, 0.4821, 0.4391, 0.4821, 0.4373, 0.5194, 0.375, 0.5194, 0.375, 0.5, 0.4381, 0.5, 0.4366, 0.5302, 0.375, 0.5302, 0.375, 0.5194, 0.4373, 0.5194, 0.436, 0.541, 0.375, 0.541, 0.375, 0.5302, 0.4366, 0.5302, 0.4356, 0.5516, 0.375, 0.5516, 0.375, 0.541, 0.436, 0.541, 0.4354, 0.5616, 0.375, 0.5616, 0.375, 0.5516, 0.4356, 0.5516, 0.5379, 0.25, 0.625, 0.25, 0.625, 0.4432, 0.5549, 0.4432, 0.5592, 0.7999, 0.5387, 1.0, 0.5, 0.9998, 0.5, 0.8003, 0.5, 0.8003, 0.5, 0.9998, 0.4599, 1.0, 0.4399, 0.7999, 0.4327, 0.7112, 0.4328, 0.6943, 0.5, 0.6916, 0.5, 0.7082, 0.5, 0.7082, 0.5, 0.6916, 0.5669, 0.6943, 0.5667, 0.7112, 0.4335, 0.7258, 0.4327, 0.7112, 0.5, 0.7082, 0.5, 0.723, 0.5, 0.723, 0.5, 0.7082, 0.5667, 0.7112, 0.5655, 0.7258, 0.4351, 0.7718, 0.4335, 0.7258, 0.5, 0.723, 0.5, 0.7642, 0.5, 0.7642, 0.5, 0.723, 0.5655, 0.7258, 0.5636, 0.7718, 0.4374, 0.7848, 0.4351, 0.7718, 0.5, 0.7642, 0.5, 0.7835, 0.5, 0.7835, 0.5, 0.7642, 0.5636, 0.7718, 0.5614, 0.7848, 0.4399, 0.7999, 0.4374, 0.7848, 0.5, 0.7835, 0.5, 0.8003, 0.5, 0.8003, 0.5, 0.7835, 0.5614, 0.7848, 0.5592, 0.7999, 0.5637, 0.5616, 0.5669, 0.6943, 0.5, 0.6916, 0.5, 0.5622, 0.5, 0.5622, 0.5, 0.6916, 0.4328, 0.6943, 0.4354, 0.5616, 0.4422, 0.4524, 0.4433, 0.4432, 0.5, 0.444, 0.5, 0.4535, 0.5, 0.4535, 0.5, 0.444, 0.5549, 0.4432, 0.556, 0.4524, 0.4411, 0.4622, 0.4422, 0.4524, 0.5, 0.4535, 0.5, 0.4633, 0.5, 0.4633, 0.5, 0.4535, 0.556, 0.4524, 0.5571, 0.4622, 0.4401, 0.4722, 0.4411, 0.4622, 0.5, 0.4633, 0.5, 0.4733, 0.5, 0.4733, 0.5, 0.4633, 0.5571, 0.4622, 0.5582, 0.4722, 0.4391, 0.4821, 0.4401, 0.4722, 0.5, 0.4733, 0.5, 0.4842, 0.5, 0.4842, 0.5, 0.4733, 0.5582, 0.4722, 0.5593, 0.4821, 0.4381, 0.5, 0.4391, 0.4821, 0.5, 0.4842, 0.5, 0.5021, 0.5, 0.5021, 0.5, 0.4842, 0.5593, 0.4821, 0.5604, 0.5, 0.4373, 0.5194, 0.4381, 0.5, 0.5, 0.5021, 0.5, 0.5205, 0.5, 0.5205, 0.5, 0.5021, 0.5604, 0.5, 0.5614, 0.5194, 0.4366, 0.5302, 0.4373, 0.5194, 0.5, 0.5205, 0.5, 0.5312, 0.5, 0.5312, 0.5, 0.5205, 0.5614, 0.5194, 0.5622, 0.5302, 0.436, 0.541, 0.4366, 0.5302, 0.5, 0.5312, 0.5, 0.5419, 0.5, 0.5419, 0.5, 0.5312, 0.5622, 0.5302, 0.5629, 0.541, 0.4356, 0.5516, 0.436, 0.541, 0.5, 0.5419, 0.5, 0.5522, 0.5, 0.5522, 0.5, 0.5419, 0.5629, 0.541, 0.5634, 0.5516, 0.4354, 0.5616, 0.4356, 0.5516, 0.5, 0.5522, 0.5, 0.5622, 0.5, 0.5622, 0.5, 0.5522, 0.5634, 0.5516, 0.5637, 0.5616, 0.5379, 0.25, 0.5549, 0.4432, 0.5, 0.444, 0.5, 0.2528, 0.5, 0.2528, 0.5, 0.444, 0.4433, 0.4432, 0.4599, 0.25, 0.5592, 0.7999, 0.625, 0.7999, 0.625, 1.0, 0.5387, 1.0, 0.625, 0.5616, 0.6256, 0.5518, 0.6276, 0.542, 0.6307, 0.5323, 0.6351, 0.5233, 0.6408, 0.5156, 0.6477, 0.5097, 0.6555, 0.5054, 0.664, 0.5024, 0.6729, 0.5006, 0.6818, 0.5, 0.875, 0.5, 0.875, 0.75, 0.6749, 0.75, 0.6596, 0.7476, 0.6459, 0.7402, 0.6348, 0.7279, 0.6275, 0.7118, 0.625, 0.6943, 0.125, 0.5, 0.3182, 0.5, 0.3271, 0.5006, 0.336, 0.5024, 0.3445, 0.5054, 0.3523, 0.5097, 0.3592, 0.5156, 0.3649, 0.5233, 0.3693, 0.5323, 0.3724, 0.542, 0.3744, 0.5518, 0.375, 0.5616, 0.375, 0.6943, 0.3725, 0.7118, 0.3652, 0.7279, 0.3541, 0.7402, 0.3404, 0.7476, 0.3251, 0.75, 0.125, 0.75, 0.375, 0.5616, 0.4354, 0.5616, 0.4328, 0.6943, 0.375, 0.6943, 0.5637, 0.5616, 0.625, 0.5616, 0.625, 0.6943, 0.5669, 0.6943, 0.625, 0.541, 0.5629, 0.541, 0.5622, 0.5302, 0.625, 0.5302, 0.625, 0.5302, 0.5622, 0.5302, 0.5614, 0.5194, 0.625, 0.5194, 0.625, 0.5194, 0.5614, 0.5194, 0.5604, 0.5, 0.625, 0.5, 0.625, 0.5, 0.5604, 0.5, 0.5593, 0.4821, 0.625, 0.4821, 0.625, 0.4821, 0.5593, 0.4821, 0.5582, 0.4722, 0.625, 0.4722, 0.625, 0.4722, 0.5582, 0.4722, 0.5571, 0.4622, 0.625, 0.4622, 0.625, 0.4622, 0.5571, 0.4622, 0.556, 0.4524, 0.625, 0.4524, 0.625, 0.4524, 0.556, 0.4524, 0.5549, 0.4432, 0.625, 0.4432, 0.4399, 0.7999, 0.375, 0.7999, 0.375, 0.7848, 0.4374, 0.7848, 0.625, 0.5516, 0.5634, 0.5516, 0.5629, 0.541, 0.625, 0.541, 0.625, 0.7999, 0.5592, 0.7999, 0.5614, 0.7848, 0.625, 0.7848, 0.625, 0.7718, 0.5636, 0.7718, 0.5655, 0.7258, 0.625, 0.7258, 0.625, 0.7258, 0.5655, 0.7258, 0.5667, 0.7112, 0.625, 0.7112, 0.625, 0.7112, 0.5667, 0.7112, 0.5669, 0.6943, 0.625, 0.6943, 0.375, 0.7999, 0.4399, 0.7999, 0.4599, 1.0, 0.375, 1.0, 0.375, 0.25, 0.4599, 0.25, 0.4433, 0.4432, 0.375, 0.4432, 0.4327, 0.7112, 0.375, 0.7112, 0.375, 0.6943, 0.4328, 0.6943, 0.4335, 0.7258, 0.375, 0.7258, 0.375, 0.7112, 0.4327, 0.7112, 0.4351, 0.7718, 0.375, 0.7718, 0.375, 0.7258, 0.4335, 0.7258, 0.4374, 0.7848, 0.375, 0.7848, 0.375, 0.7718, 0.4351, 0.7718, 0.625, 0.7848, 0.5614, 0.7848, 0.5636, 0.7718, 0.625, 0.7718, 0.625, 0.5616, 0.5637, 0.5616, 0.5634, 0.5516, 0.625, 0.5516, 0.4422, 0.4524, 0.375, 0.4524, 0.375, 0.4432, 0.4433, 0.4432, 0.4411, 0.4622, 0.375, 0.4622, 0.375, 0.4524, 0.4422, 0.4524, 0.4401, 0.4722, 0.375, 0.4722, 0.375, 0.4622, 0.4411, 0.4622, 0.4391, 0.4821, 0.375, 0.4821, 0.375, 0.4722, 0.4401, 0.4722, 0.4381, 0.5, 0.375, 0.5, 0.375, 0.4821, 0.4391, 0.4821, 0.4373, 0.5194, 0.375, 0.5194, 0.375, 0.5, 0.4381, 0.5, 0.4366, 0.5302, 0.375, 0.5302, 0.375, 0.5194, 0.4373, 0.5194, 0.436, 0.541, 0.375, 0.541, 0.375, 0.5302, 0.4366, 0.5302, 0.4356, 0.5516, 0.375, 0.5516, 0.375, 0.541, 0.436, 0.541, 0.4354, 0.5616, 0.375, 0.5616, 0.375, 0.5516, 0.4356, 0.5516, 0.5379, 0.25, 0.625, 0.25, 0.625, 0.4432, 0.5549, 0.4432, 0.5592, 0.7999, 0.5387, 1.0, 0.5, 0.9998, 0.5, 0.8003, 0.5, 0.8003, 0.5, 0.9998, 0.4599, 1.0, 0.4399, 0.7999, 0.4327, 0.7112, 0.4328, 0.6943, 0.5, 0.6916, 0.5, 0.7082, 0.5, 0.7082, 0.5, 0.6916, 0.5669, 0.6943, 0.5667, 0.7112, 0.4335, 0.7258, 0.4327, 0.7112, 0.5, 0.7082, 0.5, 0.723, 0.5, 0.723, 0.5, 0.7082, 0.5667, 0.7112, 0.5655, 0.7258, 0.4351, 0.7718, 0.4335, 0.7258, 0.5, 0.723, 0.5, 0.7642, 0.5, 0.7642, 0.5, 0.723, 0.5655, 0.7258, 0.5636, 0.7718, 0.4374, 0.7848, 0.4351, 0.7718, 0.5, 0.7642, 0.5, 0.7835, 0.5, 0.7835, 0.5, 0.7642, 0.5636, 0.7718, 0.5614, 0.7848, 0.4399, 0.7999, 0.4374, 0.7848, 0.5, 0.7835, 0.5, 0.8003, 0.5, 0.8003, 0.5, 0.7835, 0.5614, 0.7848, 0.5592, 0.7999, 0.5637, 0.5616, 0.5669, 0.6943, 0.5, 0.6916, 0.5, 0.5622, 0.5, 0.5622, 0.5, 0.6916, 0.4328, 0.6943, 0.4354, 0.5616, 0.4422, 0.4524, 0.4433, 0.4432, 0.5, 0.444, 0.5, 0.4535, 0.5, 0.4535, 0.5, 0.444, 0.5549, 0.4432, 0.556, 0.4524, 0.4411, 0.4622, 0.4422, 0.4524, 0.5, 0.4535, 0.5, 0.4633, 0.5, 0.4633, 0.5, 0.4535, 0.556, 0.4524, 0.5571, 0.4622, 0.4401, 0.4722, 0.4411, 0.4622, 0.5, 0.4633, 0.5, 0.4733, 0.5, 0.4733, 0.5, 0.4633, 0.5571, 0.4622, 0.5582, 0.4722, 0.4391, 0.4821, 0.4401, 0.4722, 0.5, 0.4733, 0.5, 0.4842, 0.5, 0.4842, 0.5, 0.4733, 0.5582, 0.4722, 0.5593, 0.4821, 0.4381, 0.5, 0.4391, 0.4821, 0.5, 0.4842, 0.5, 0.5021, 0.5, 0.5021, 0.5, 0.4842, 0.5593, 0.4821, 0.5604, 0.5, 0.4373, 0.5194, 0.4381, 0.5, 0.5, 0.5021, 0.5, 0.5205, 0.5, 0.5205, 0.5, 0.5021, 0.5604, 0.5, 0.5614, 0.5194, 0.4366, 0.5302, 0.4373, 0.5194, 0.5, 0.5205, 0.5, 0.5312, 0.5, 0.5312, 0.5, 0.5205, 0.5614, 0.5194, 0.5622, 0.5302, 0.436, 0.541, 0.4366, 0.5302, 0.5, 0.5312, 0.5, 0.5419, 0.5, 0.5419, 0.5, 0.5312, 0.5622, 0.5302, 0.5629, 0.541, 0.4356, 0.5516, 0.436, 0.541, 0.5, 0.5419, 0.5, 0.5522, 0.5, 0.5522, 0.5, 0.5419, 0.5629, 0.541, 0.5634, 0.5516, 0.4354, 0.5616, 0.4356, 0.5516, 0.5, 0.5522, 0.5, 0.5622, 0.5, 0.5622, 0.5, 0.5522, 0.5634, 0.5516, 0.5637, 0.5616, 0.5379, 0.25, 0.5549, 0.4432, 0.5, 0.444, 0.5, 0.2528, 0.5, 0.2528, 0.5, 0.444, 0.4433, 0.4432, 0.4599, 0.25, 0.5592, 0.7999, 0.625, 0.7999, 0.625, 1.0, 0.5387, 1.0, 0.375, 0.25, 0.4599, 0.25, 0.4599, 0.25, 0.375, 0.25, 0.4599, 0.25, 0.5, 0.2528, 0.5, 0.2528, 0.4599, 0.25, 0.5, 0.2528, 0.5379, 0.25, 0.5379, 0.25, 0.5, 0.2528, 0.5379, 0.25, 0.625, 0.25, 0.625, 0.25, 0.5379, 0.25, 0.875, 0.5, 0.875, 0.75, 0.875, 0.75, 0.875, 0.5, 0.625, 1.0, 0.5387, 1.0, 0.5387, 1.0, 0.625, 1.0, 0.5387, 1.0, 0.5, 0.9998, 0.5, 0.9998, 0.5387, 1.0, 0.5, 0.9998, 0.4599, 1.0, 0.4599, 1.0, 0.5, 0.9998, 0.4599, 1.0, 0.375, 1.0, 0.375, 1.0, 0.4599, 1.0, 0.125, 0.75, 0.125, 0.5, 0.125, 0.5, 0.125, 0.75])
me_cube_002.update()
me_cone = bpy.data.meshes.new('Cone')
me_cone.from_pydata([(0.0, 0.41, -0.26), (0.1331, 0.3878, -0.26), (0.2518, 0.3235, -0.26), (0.3432, 0.2242, -0.26), (0.3975, 0.1006, -0.26), (0.4086, -0.03386, -0.26), (0.3755, -0.1647, -0.26), (0.3016, -0.2777, -0.26), (0.1951, -0.3606, -0.26), (0.06748, -0.4044, -0.26), (-0.06748, -0.4044, -0.26), (-0.1951, -0.3606, -0.26), (-0.3016, -0.2777, -0.26), (-0.3755, -0.1647, -0.26), (-0.4086, -0.03386, -0.26), (-0.3975, 0.1006, -0.26), (-0.3432, 0.2242, -0.26), (-0.2518, 0.3235, -0.26), (-0.1331, 0.3878, -0.26), (-3.725e-09, 0.1874, 0.26), (0.0, 0.3514, 0.1209), (-9.313e-10, 0.2945, 0.2193), (0.06084, 0.1772, 0.26), (0.1141, 0.3324, 0.1209), (0.09562, 0.2785, 0.2193), (0.1151, 0.1479, 0.26), (0.2158, 0.2773, 0.1209), (0.1809, 0.2324, 0.2193), (0.1569, 0.1025, 0.26), (0.2942, 0.1922, 0.1209), (0.2465, 0.1611, 0.2193), (0.1816, 0.046, 0.26), (0.3406, 0.08626, 0.1209), (0.2855, 0.07229, 0.2193), (0.1867, -0.01547, 0.26), (0.3502, -0.02902, 0.1209), (0.2935, -0.02432, 0.2193), (0.1716, -0.07526, 0.26), (0.3218, -0.1412, 0.1209), (0.2697, -0.1183, 0.2193), (0.1378, -0.1269, 0.26), (0.2585, -0.238, 0.1209), (0.2167, -0.1995, 0.2193), (0.08918, -0.1648, 0.26), (0.1672, -0.309, 0.1209), (0.1402, -0.259, 0.2193), (0.03084, -0.1848, 0.26), (0.05784, -0.3466, 0.1209), (0.04847, -0.2905, 0.2193), (-0.03084, -0.1848, 0.26), (-0.05784, -0.3466, 0.1209), (-0.04847, -0.2905, 0.2193), (-0.08918, -0.1648, 0.26), (-0.1672, -0.309, 0.1209), (-0.1402, -0.259, 0.2193), (-0.1378, -0.1269, 0.26), (-0.2585, -0.238, 0.1209), (-0.2167, -0.1995, 0.2193), (-0.1716, -0.07526, 0.26), (-0.3218, -0.1412, 0.1209), (-0.2697, -0.1183, 0.2193), (-0.1867, -0.01547, 0.26), (-0.3502, -0.02902, 0.1209), (-0.2935, -0.02432, 0.2193), (-0.1816, 0.046, 0.26), (-0.3406, 0.08626, 0.1209), (-0.2855, 0.07229, 0.2193), (-0.1569, 0.1025, 0.26), (-0.2942, 0.1922, 0.1209), (-0.2465, 0.1611, 0.2193), (-0.1151, 0.1479, 0.26), (-0.2158, 0.2773, 0.1209), (-0.1809, 0.2324, 0.2193), (-0.06084, 0.1772, 0.26), (-0.1141, 0.3324, 0.1209), (-0.09562, 0.2785, 0.2193)], [], [(18, 74, 20, 0), (2, 26, 29, 3), (3, 29, 32, 4), (4, 32, 35, 5), (5, 35, 38, 6), (6, 38, 41, 7), (7, 41, 44, 8), (8, 44, 47, 9), (9, 47, 50, 10), (10, 50, 53, 11), (11, 53, 56, 12), (12, 56, 59, 13), (13, 59, 62, 14), (14, 62, 65, 15), (15, 65, 68, 16), (16, 68, 71, 17), (17, 71, 74, 18), (0, 20, 23, 1), (1, 23, 26, 2), (0, 1, 2, 3, 4, 5, 6, 7, 8, 9, 10, 11, 12, 13, 14, 15, 16, 17, 18), (23, 20, 21, 24), (24, 21, 19, 22), (26, 23, 24, 27), (27, 24, 22, 25), (29, 26, 27, 30), (30, 27, 25, 28), (32, 29, 30, 33), (33, 30, 28, 31), (35, 32, 33, 36), (36, 33, 31, 34), (38, 35, 36, 39), (39, 36, 34, 37), (41, 38, 39, 42), (42, 39, 37, 40), (44, 41, 42, 45), (45, 42, 40, 43), (47, 44, 45, 48), (48, 45, 43, 46), (50, 47, 48, 51), (51, 48, 46, 49), (53, 50, 51, 54), (54, 51, 49, 52), (56, 53, 54, 57), (57, 54, 52, 55), (59, 56, 57, 60), (60, 57, 55, 58), (62, 59, 60, 63), (63, 60, 58, 61), (65, 62, 63, 66), (66, 63, 61, 64), (68, 65, 66, 69), (69, 66, 64, 67), (71, 68, 69, 72), (72, 69, 67, 70), (74, 71, 72, 75), (75, 72, 70, 73), (20, 74, 75, 21), (21, 75, 73, 19), (22, 19, 73, 70, 67, 64, 61, 58, 55, 52, 49, 46, 43, 40, 37, 34, 31, 28, 25)])
me_cone.polygons.foreach_set('use_smooth', [True] * 59)
_uv = me_cone.uv_layers.new(name='UVMap')
_uv.uv.foreach_set('vector', [0.05263, 0.5, 0.05263, 0.8663, 1.416e-07, 0.8663, 1.416e-07, 0.5, 0.8947, 0.5, 0.8947, 0.8663, 0.8421, 0.8663, 0.8421, 0.5, 0.8421, 0.5, 0.8421, 0.8663, 0.7895, 0.8663, 0.7895, 0.5, 0.7895, 0.5, 0.7895, 0.8663, 0.7368, 0.8663, 0.7368, 0.5, 0.7368, 0.5, 0.7368, 0.8663, 0.6842, 0.8663, 0.6842, 0.5, 0.6842, 0.5, 0.6842, 0.8663, 0.6316, 0.8663, 0.6316, 0.5, 0.6316, 0.5, 0.6316, 0.8663, 0.5789, 0.8663, 0.5789, 0.5, 0.5789, 0.5, 0.5789, 0.8663, 0.5263, 0.8663, 0.5263, 0.5, 0.5263, 0.5, 0.5263, 0.8663, 0.4737, 0.8663, 0.4737, 0.5, 0.4737, 0.5, 0.4737, 0.8663, 0.4211, 0.8663, 0.4211, 0.5, 0.4211, 0.5, 0.4211, 0.8663, 0.3684, 0.8663, 0.3684, 0.5, 0.3684, 0.5, 0.3684, 0.8663, 0.3158, 0.8663, 0.3158, 0.5, 0.3158, 0.5, 0.3158, 0.8663, 0.2632, 0.8663, 0.2632, 0.5, 0.2632, 0.5, 0.2632, 0.8663, 0.2105, 0.8663, 0.2105, 0.5, 0.2105, 0.5, 0.2105, 0.8663, 0.1579, 0.8663, 0.1579, 0.5, 0.1579, 0.5, 0.1579, 0.8663, 0.1053, 0.8663, 0.1053, 0.5, 0.1053, 0.5, 0.1053, 0.8663, 0.05263, 0.8663, 0.05263, 0.5, 1.0, 0.5, 1.0, 0.8663, 0.9474, 0.8663, 0.9474, 0.5, 0.9474, 0.5, 0.9474, 0.8663, 0.8947, 0.8663, 0.8947, 0.5, 0.75, 0.49, 0.8279, 0.477, 0.8974, 0.4394, 0.9509, 0.3813, 0.9827, 0.3089, 0.9892, 0.2302, 0.9698, 0.1536, 0.9266, 0.08745, 0.8642, 0.03893, 0.7895, 0.01327, 0.7105, 0.01327, 0.6358, 0.03893, 0.5734, 0.08745, 0.5302, 0.1536, 0.5108, 0.2302, 0.5173, 0.3089, 0.5491, 0.3813, 0.6026, 0.4394, 0.6721, 0.477, 0.9474, 0.8663, 1.0, 0.8663, 0.9972, 1.0, 0.9502, 1.0, 0.3237, 0.4777, 0.2542, 0.4893, 0.25, 0.3863, 0.2942, 0.3789, 0.8947, 0.8663, 0.9474, 0.8663, 0.9445, 1.0, 0.8976, 1.0, 0.3937, 0.4414, 0.3317, 0.475, 0.2942, 0.3789, 0.3337, 0.3575, 0.8421, 0.8663, 0.8947, 0.8663, 0.8919, 1.0, 0.8449, 1.0, 0.448, 0.3844, 0.4003, 0.4363, 0.3337, 0.3575, 0.3641, 0.3245, 0.7895, 0.8663, 0.8421, 0.8663, 0.8393, 1.0, 0.7923, 1.0, 0.4809, 0.3128, 0.4526, 0.3774, 0.3641, 0.3245, 0.3821, 0.2835, 0.7368, 0.8663, 0.7895, 0.8663, 0.7866, 1.0, 0.7397, 1.0, 0.4888, 0.2344, 0.483, 0.3047, 0.3821, 0.2835, 0.3858, 0.2387, 0.6842, 0.8663, 0.7368, 0.8663, 0.734, 1.0, 0.687, 1.0, 0.4708, 0.1577, 0.4881, 0.2261, 0.3858, 0.2387, 0.3748, 0.1953, 0.6316, 0.8663, 0.6842, 0.8663, 0.6814, 1.0, 0.6344, 1.0, 0.4289, 0.09101, 0.4675, 0.15, 0.3748, 0.1953, 0.3503, 0.1577, 0.5789, 0.8663, 0.6316, 0.8663, 0.6287, 1.0, 0.5818, 1.0, 0.3676, 0.04154, 0.4232, 0.08484, 0.3503, 0.1577, 0.3149, 0.1302, 0.5263, 0.8663, 0.5789, 0.8663, 0.5761, 1.0, 0.5291, 1.0, 0.2935, 0.01465, 0.3602, 0.03755, 0.3149, 0.1302, 0.2724, 0.1156, 0.4737, 0.8663, 0.5263, 0.8663, 0.5235, 1.0, 0.4765, 1.0, 0.2147, 0.01327, 0.2853, 0.01327, 0.2724, 0.1156, 0.2276, 0.1156, 0.4211, 0.8663, 0.4737, 0.8663, 0.4709, 1.0, 0.4239, 1.0, 0.1398, 0.03755, 0.2065, 0.01465, 0.2276, 0.1156, 0.1851, 0.1302, 0.3684, 0.8663, 0.4211, 0.8663, 0.4182, 1.0, 0.3713, 1.0, 0.07678, 0.08484, 0.1324, 0.04154, 0.1851, 0.1302, 0.1497, 0.1577, 0.3158, 0.8663, 0.3684, 0.8663, 0.3656, 1.0, 0.3186, 1.0, 0.03254, 0.15, 0.0711, 0.09101, 0.1497, 0.1577, 0.1252, 0.1953, 0.2632, 0.8663, 0.3158, 0.8663, 0.313, 1.0, 0.266, 1.0, 0.01186, 0.2261, 0.02917, 0.1577, 0.1252, 0.1953, 0.1142, 0.2387, 0.2105, 0.8663, 0.2632, 0.8663, 0.2603, 1.0, 0.2134, 1.0, 0.01699, 0.3047, 0.01117, 0.2344, 0.1142, 0.2387, 0.1179, 0.2835, 0.1579, 0.8663, 0.2105, 0.8663, 0.2077, 1.0, 0.1607, 1.0, 0.04737, 0.3774, 0.01905, 0.3128, 0.1179, 0.2835, 0.1359, 0.3245, 0.1053, 0.8663, 0.1579, 0.8663, 0.1551, 1.0, 0.1081, 1.0, 0.09971, 0.4363, 0.05196, 0.3844, 0.1359, 0.3245, 0.1663, 0.3575, 0.05263, 0.8663, 0.1053, 0.8663, 0.1024, 1.0, 0.05546, 1.0, 0.1683, 0.475, 0.1063, 0.4414, 0.1663, 0.3575, 0.2058, 0.3789, 1.416e-07, 0.8663, 0.05263, 0.8663, 0.0498, 1.0, 0.002832, 1.0, 0.2458, 0.4893, 0.1763, 0.4777, 0.2058, 0.3789, 0.25, 0.3863, 0.2942, 0.3789, 0.25, 0.3863, 0.2058, 0.3789, 0.1663, 0.3575, 0.1359, 0.3245, 0.1179, 0.2835, 0.1142, 0.2387, 0.1252, 0.1953, 0.1497, 0.1577, 0.1851, 0.1302, 0.2276, 0.1156, 0.2724, 0.1156, 0.3149, 0.1302, 0.3503, 0.1577, 0.3748, 0.1953, 0.3858, 0.2387, 0.3821, 0.2835, 0.3641, 0.3245, 0.3337, 0.3575])
me_cone.update()
me_cube_003 = bpy.data.meshes.new('Cube.003')
me_cube_003.from_pydata([(0.0, 1.0, -0.6747), (0.0, 1.0, 0.6747), (0.0, -1.0, -0.6747), (0.0, -1.0, 0.6747), (0.0, -1.0, 0.0), (0.0, 1.0, 0.0), (-1.026, -1.0, -0.6957), (-0.7096, -1.0, -0.9055), (-0.974, -1.0, -0.8352), (-0.8583, -1.0, -0.912), (-0.7096, -1.0, 0.9055), (-1.026, -1.0, 0.6957), (-0.8583, -1.0, 0.912), (-0.974, -1.0, 0.8352), (-0.7096, 1.0, -0.9055), (-1.026, 1.0, -0.6957), (-0.8583, 1.0, -0.912), (-0.974, 1.0, -0.8352), (-1.026, 1.0, 0.6957), (-0.7096, 1.0, 0.9055), (-0.974, 1.0, 0.8352), (-0.8583, 1.0, 0.912), (0.7096, -1.0, -0.9055), (1.026, -1.0, -0.6957), (0.8583, -1.0, -0.912), (0.974, -1.0, -0.8352), (1.026, -1.0, 0.6957), (0.7096, -1.0, 0.9055), (0.974, -1.0, 0.8352), (0.8583, -1.0, 0.912), (1.026, 1.0, -0.6957), (0.7096, 1.0, -0.9055), (0.974, 1.0, -0.8352), (0.8583, 1.0, -0.912), (0.7096, 1.0, 0.9055), (1.026, 1.0, 0.6957), (0.8583, 1.0, 0.912), (0.974, 1.0, 0.8352), (-1.059, -1.0, 0.3043), (-1.059, -1.0, -0.3043), (-0.7795, -1.0, 0.0), (-1.068, -1.0, 0.1114), (-1.068, -1.0, -0.1114), (-1.059, 1.0, -0.3043), (-1.059, 1.0, 0.3043), (-0.7795, 1.0, 0.0), (-1.068, 1.0, -0.1114), (-1.068, 1.0, 0.1114), (1.059, 1.0, 0.3043), (1.059, 1.0, -0.3043), (0.7795, 1.0, 0.0), (1.068, 1.0, 0.1114), (1.068, 1.0, -0.1114), (1.059, -1.0, -0.3043), (1.059, -1.0, 0.3043), (0.7795, -1.0, 0.0), (1.068, -1.0, -0.1114), (1.068, -1.0, 0.1114)], [], [(1, 19, 10, 3), (0, 5, 50, 49, 30, 32, 33, 31), (38, 11, 18, 44), (34, 1, 3, 27), (14, 16, 17, 15, 43, 45, 5, 0), (55, 54, 26, 28, 29, 27, 3, 4), (2, 4, 40, 39, 6, 8, 9, 7), (48, 35, 26, 54), (30, 49, 53, 23), (45, 44, 18, 20, 21, 19, 1, 5), (0, 31, 22, 2), (4, 3, 10, 12, 13, 11, 38, 40), (22, 24, 25, 23, 53, 55, 4, 2), (5, 1, 34, 36, 37, 35, 48, 50), (14, 0, 2, 7), (38, 41, 40), (41, 42, 40), (42, 39, 40), (43, 46, 45), (46, 47, 45), (47, 44, 45), (48, 51, 50), (51, 52, 50), (52, 49, 50), (53, 56, 55), (56, 57, 55), (57, 54, 55), (14, 7, 9, 16), (16, 9, 8, 17), (17, 8, 6, 15), (10, 19, 21, 12), (12, 21, 20, 13), (13, 20, 18, 11), (22, 31, 33, 24), (24, 33, 32, 25), (25, 32, 30, 23), (34, 27, 29, 36), (36, 29, 28, 37), (37, 28, 26, 35), (48, 54, 57, 51), (51, 57, 56, 52), (52, 56, 53, 49), (38, 44, 47, 41), (41, 47, 46, 42), (42, 46, 43, 39), (6, 39, 43, 15)])
me_cube_003.polygons.foreach_set('use_smooth', [True] * 46)
_uv = me_cube_003.uv_layers.new(name='UVMap')
_uv.uv.foreach_set('vector', [0.75, 0.5, 0.8387, 0.5, 0.8387, 0.75, 0.75, 0.75, 0.375, 0.375, 0.5, 0.375, 0.5, 0.4648, 0.462, 0.5, 0.413, 0.5, 0.3945, 0.4952, 0.3806, 0.4819, 0.375, 0.4637, 0.538, 0.0, 0.587, 0.0, 0.587, 0.25, 0.538, 0.25, 0.6613, 0.5, 0.75, 0.5, 0.75, 0.75, 0.6613, 0.75, 0.375, 0.2863, 0.3806, 0.2681, 0.3945, 0.2548, 0.413, 0.25, 0.462, 0.25, 0.5, 0.2852, 0.5, 0.375, 0.375, 0.375, 0.5, 0.7852, 0.538, 0.75, 0.587, 0.75, 0.6055, 0.7548, 0.6194, 0.7681, 0.625, 0.7863, 0.625, 0.875, 0.5, 0.875, 0.375, 0.875, 0.5, 0.875, 0.5, 0.9648, 0.462, 1.0, 0.413, 1.0, 0.3945, 0.9952, 0.3806, 0.9819, 0.375, 0.9637, 0.538, 0.5, 0.587, 0.5, 0.587, 0.75, 0.538, 0.75, 0.413, 0.5, 0.462, 0.5, 0.462, 0.75, 0.413, 0.75, 0.5, 0.2852, 0.538, 0.25, 0.587, 0.25, 0.6055, 0.2548, 0.6194, 0.2681, 0.625, 0.2863, 0.625, 0.375, 0.5, 0.375, 0.25, 0.5, 0.3387, 0.5, 0.3387, 0.75, 0.25, 0.75, 0.5, 0.875, 0.625, 0.875, 0.625, 0.9637, 0.6194, 0.9819, 0.6055, 0.9952, 0.587, 1.0, 0.538, 1.0, 0.5, 0.9648, 0.375, 0.7863, 0.3806, 0.7681, 0.3945, 0.7548, 0.413, 0.75, 0.462, 0.75, 0.5, 0.7852, 0.5, 0.875, 0.375, 0.875, 0.5, 0.375, 0.625, 0.375, 0.625, 0.4637, 0.6194, 0.4819, 0.6055, 0.4952, 0.587, 0.5, 0.538, 0.5, 0.5, 0.4648, 0.1613, 0.5, 0.25, 0.5, 0.25, 0.75, 0.1613, 0.75, 0.5, 0.997, 0.5, 0.9981, 0.5, 0.9648, 0.5, 0.9981, 0.486, 1.0, 0.5, 0.9648, 0.486, 1.0, 0.462, 1.0, 0.5, 0.9648, 0.462, 0.25, 0.486, 0.25, 0.5, 0.2852, 0.486, 0.25, 0.5136, 0.25, 0.5, 0.2852, 0.5136, 0.25, 0.5375, 0.25, 0.5, 0.2852, 0.538, 0.5, 0.514, 0.5, 0.5, 0.4648, 0.514, 0.5, 0.4864, 0.5, 0.5, 0.4648, 0.4864, 0.5, 0.4625, 0.5, 0.5, 0.4648, 0.462, 0.75, 0.486, 0.75, 0.5, 0.7852, 0.486, 0.75, 0.5136, 0.75, 0.5, 0.7852, 0.5136, 0.75, 0.5375, 0.75, 0.5, 0.7852, 0.1613, 0.5, 0.1613, 0.75, 0.1443, 0.75, 0.1443, 0.5, 0.1443, 0.5, 0.1443, 0.75, 0.125, 0.75, 0.125, 0.5, 0.375, 0.25, 0.375, 0.0, 0.413, 0.0, 0.413, 0.25, 0.8387, 0.75, 0.8387, 0.5, 0.875, 0.5, 0.875, 0.75, 0.625, 0.0, 0.625, 0.25, 0.6048, 0.25, 0.6048, 0.0, 0.6048, 0.0, 0.6048, 0.25, 0.587, 0.25, 0.587, 0.0, 0.3387, 0.75, 0.3387, 0.5, 0.3557, 0.5, 0.3557, 0.75, 0.3557, 0.75, 0.3557, 0.5, 0.3952, 0.5, 0.3952, 0.75, 0.3952, 0.75, 0.3952, 0.5, 0.413, 0.5, 0.413, 0.75, 0.6613, 0.5, 0.6613, 0.75, 0.6443, 0.75, 0.6443, 0.5, 0.6443, 0.5, 0.6443, 0.75, 0.6048, 0.75, 0.6048, 0.5, 0.6048, 0.5, 0.6048, 0.75, 0.587, 0.75, 0.587, 0.5, 0.538, 0.5, 0.538, 0.75, 0.514, 0.75, 0.514, 0.5, 0.514, 0.5, 0.514, 0.75, 0.486, 0.75, 0.486, 0.5, 0.486, 0.5, 0.486, 0.75, 0.462, 0.75, 0.462, 0.5, 0.538, 0.0, 0.538, 0.25, 0.514, 0.25, 0.514, 0.0, 0.514, 0.0, 0.514, 0.25, 0.486, 0.25, 0.486, 0.0, 0.486, 0.0, 0.486, 0.25, 0.462, 0.25, 0.462, 0.0, 0.413, 0.0, 0.462, 0.0, 0.462, 0.25, 0.413, 0.25])
me_cube_003.update()
me_cube_004 = bpy.data.meshes.new('Cube.004')
me_cube_004.from_pydata([(-0.3695, -1.0, -1.0), (-0.5108, -0.7234, -1.0), (-0.4402, -0.9629, -1.0), (-0.4919, -0.8617, -1.0), (-0.5108, 0.7234, -1.0), (-0.3695, 1.0, -1.0), (-0.4919, 0.8617, -1.0), (-0.4402, 0.9629, -1.0), (0.5108, -0.7234, -1.0), (0.3695, -1.0, -1.0), (0.4919, -0.8617, -1.0), (0.4402, -0.9629, -1.0), (0.3695, 1.0, -1.0), (0.5108, 0.7234, -1.0), (0.4402, 0.9629, -1.0), (0.4919, 0.8617, -1.0), (-0.5108, -0.0924, 0.7234), (-0.3695, -0.07063, 1.0), (-0.4919, -0.08151, 0.8617), (-0.4402, -0.07354, 0.9629), (-0.5108, 0.7234, -0.0924), (-0.3695, 1.0, -0.07063), (-0.4919, 0.8617, -0.08151), (-0.4402, 0.9629, -0.07354), (-0.5108, 0.1737, 0.6812), (-0.3695, 0.2602, 0.9476), (-0.4919, 0.2169, 0.8144), (-0.4402, 0.2486, 0.9119), (-0.5108, 0.3941, 0.569), (-0.3695, 0.5587, 0.7955), (-0.4919, 0.4764, 0.6822), (-0.4402, 0.5366, 0.7652), (-0.5108, 0.569, 0.3941), (-0.3695, 0.7955, 0.5587), (-0.4919, 0.6822, 0.4764), (-0.4402, 0.7652, 0.5366), (-0.5108, 0.6812, 0.1737), (-0.3695, 0.9476, 0.2602), (-0.4919, 0.8144, 0.2169), (-0.4402, 0.9119, 0.2486), (0.5108, 0.7234, -0.0924), (0.3695, 1.0, -0.07063), (0.4919, 0.8617, -0.08151), (0.4402, 0.9629, -0.07354), (0.5108, -0.0924, 0.7234), (0.3695, -0.07063, 1.0), (0.4919, -0.08151, 0.8617), (0.4402, -0.07354, 0.9629), (0.5108, 0.6812, 0.1737), (0.3695, 0.9476, 0.2602), (0.4919, 0.8144, 0.2169), (0.4402, 0.9119, 0.2486), (0.5108, 0.569, 0.3941), (0.3695, 0.7955, 0.5587), (0.4919, 0.6822, 0.4764), (0.4402, 0.7652, 0.5366), (0.5108, 0.3941, 0.569), (0.3695, 0.5587, 0.7955), (0.4919, 0.4764, 0.6822), (0.4402, 0.5366, 0.7652), (0.5108, 0.1737, 0.6812), (0.3695, 0.2602, 0.9476), (0.4919, 0.2169, 0.8144), (0.4402, 0.2486, 0.9119), (-0.5108, -0.7234, 0.5799), (-0.3695, -1.0, 0.6072), (-0.4919, -0.8617, 0.5935), (-0.4402, -0.9629, 0.6035), (-0.5108, -0.5799, 0.7234), (-0.3695, -0.6072, 1.0), (-0.4919, -0.5935, 0.8617), (-0.4402, -0.6035, 0.9629), (-0.5108, -0.7095, 0.6496), (-0.3695, -0.9701, 0.7575), (-0.4919, -0.8398, 0.7035), (-0.4402, -0.9352, 0.743), (-0.5108, -0.6855, 0.6855), (-0.3695, -0.8849, 0.8849), (-0.4919, -0.7852, 0.7852), (-0.4402, -0.8582, 0.8582), (-0.5108, -0.6496, 0.7095), (-0.3695, -0.7575, 0.9701), (-0.4919, -0.7035, 0.8398), (-0.4402, -0.743, 0.9352), (0.5108, -0.5799, 0.7234), (0.3695, -0.6072, 1.0), (0.4919, -0.5935, 0.8617), (0.4402, -0.6035, 0.9629), (0.5108, -0.7234, 0.5799), (0.3695, -1.0, 0.6072), (0.4919, -0.8617, 0.5935), (0.4402, -0.9629, 0.6035), (0.5108, -0.6496, 0.7095), (0.3695, -0.7575, 0.9701), (0.4919, -0.7035, 0.8398), (0.4402, -0.743, 0.9352), (0.5108, -0.6855, 0.6855), (0.3695, -0.8849, 0.8849), (0.4919, -0.7852, 0.7852), (0.4402, -0.8582, 0.8582), (0.5108, -0.7095, 0.6496), (0.3695, -0.9701, 0.7575), (0.4919, -0.8398, 0.7035), (0.4402, -0.9352, 0.743)], [], [(13, 40, 48, 52, 56, 60, 44, 84, 92, 96, 100, 88, 8), (37, 49, 41, 21), (5, 21, 41, 12), (45, 17, 69, 85), (29, 57, 53, 33), (33, 53, 49, 37), (101, 73, 65, 89), (25, 61, 57, 29), (17, 45, 61, 25), (97, 77, 73, 101), (93, 81, 77, 97), (85, 69, 81, 93), (9, 89, 65, 0), (24, 16, 18, 26), (26, 18, 19, 27), (27, 19, 17, 25), (44, 60, 62, 46), (46, 62, 63, 47), (47, 63, 61, 45), (28, 24, 26, 30), (30, 26, 27, 31), (31, 27, 25, 29), (60, 56, 58, 62), (62, 58, 59, 63), (63, 59, 57, 61), (32, 28, 30, 34), (34, 30, 31, 35), (35, 31, 29, 33), (56, 52, 54, 58), (58, 54, 55, 59), (59, 55, 53, 57), (36, 32, 34, 38), (38, 34, 35, 39), (39, 35, 33, 37), (52, 48, 50, 54), (54, 50, 51, 55), (55, 51, 49, 53), (20, 36, 38, 22), (22, 38, 39, 23), (23, 39, 37, 21), (48, 40, 42, 50), (50, 42, 43, 51), (51, 43, 41, 49), (21, 5, 7, 23), (23, 7, 6, 22), (22, 6, 4, 20), (40, 13, 15, 42), (42, 15, 14, 43), (43, 14, 12, 41), (92, 84, 86, 94), (94, 86, 87, 95), (95, 87, 85, 93), (68, 80, 82, 70), (70, 82, 83, 71), (71, 83, 81, 69), (96, 92, 94, 98), (98, 94, 95, 99), (99, 95, 93, 97), (80, 76, 78, 82), (82, 78, 79, 83), (83, 79, 77, 81), (100, 96, 98, 102), (102, 98, 99, 103), (103, 99, 97, 101), (76, 72, 74, 78), (78, 74, 75, 79), (79, 75, 73, 77), (88, 100, 102, 90), (90, 102, 103, 91), (91, 103, 101, 89), (72, 64, 66, 74), (74, 66, 67, 75), (75, 67, 65, 73), (0, 65, 67, 2), (2, 67, 66, 3), (3, 66, 64, 1), (69, 17, 19, 71), (71, 19, 18, 70), (70, 18, 16, 68), (8, 88, 90, 10), (10, 90, 91, 11), (11, 91, 89, 9), (84, 44, 46, 86), (86, 46, 47, 87), (87, 47, 45, 85), (1, 64, 72, 76, 80, 68, 16, 24, 28, 32, 36, 20, 4)])
me_cube_004.polygons.foreach_set('use_smooth', [True] * 86)
_uv = me_cube_004.uv_layers.new(name='UVMap')
_uv.uv.foreach_set('vector', [0.375, 0.5346, 0.4885, 0.5346, 0.5217, 0.5398, 0.5493, 0.5539, 0.5711, 0.5757, 0.5852, 0.6033, 0.5904, 0.6365, 0.5904, 0.6975, 0.5887, 0.7062, 0.5857, 0.7107, 0.5812, 0.7137, 0.5725, 0.7154, 0.375, 0.7154, 0.5325, 0.2846, 0.5325, 0.4654, 0.4912, 0.4654, 0.4912, 0.2846, 0.375, 0.2846, 0.4912, 0.2846, 0.4912, 0.4654, 0.375, 0.4654, 0.6596, 0.6338, 0.8404, 0.6338, 0.8404, 0.7009, 0.6596, 0.7009, 0.625, 0.2846, 0.625, 0.4654, 0.5698, 0.4654, 0.5698, 0.2846, 0.5698, 0.2846, 0.5698, 0.4654, 0.5325, 0.4654, 0.5325, 0.2846, 0.5947, 0.7846, 0.5947, 0.9654, 0.5759, 0.9654, 0.5759, 0.7846, 0.8404, 0.5925, 0.6596, 0.5925, 0.6596, 0.5, 0.8404, 0.5, 0.8404, 0.6338, 0.6596, 0.6338, 0.6596, 0.5925, 0.8404, 0.5925, 0.625, 0.7846, 0.625, 0.9654, 0.5947, 0.9654, 0.5947, 0.7846, 0.6596, 0.7197, 0.8404, 0.7197, 0.8404, 0.75, 0.6596, 0.75, 0.6596, 0.7009, 0.8404, 0.7009, 0.8404, 0.7197, 0.6596, 0.7197, 0.375, 0.7846, 0.5759, 0.7846, 0.5759, 0.9654, 0.375, 0.9654, 0.5852, 0.1467, 0.5904, 0.1135, 0.6077, 0.1148, 0.6018, 0.1521, 0.6018, 0.1521, 0.6077, 0.1148, 0.6249, 0.1165, 0.6186, 0.1568, 0.875, 0.5932, 0.875, 0.6335, 0.8404, 0.6338, 0.8404, 0.5925, 0.5904, 0.6365, 0.5852, 0.6033, 0.6018, 0.5979, 0.6077, 0.6352, 0.6077, 0.6352, 0.6018, 0.5979, 0.6186, 0.5932, 0.6249, 0.6335, 0.625, 0.6335, 0.625, 0.5932, 0.6596, 0.5925, 0.6596, 0.6338, 0.5711, 0.1743, 0.5852, 0.1467, 0.6018, 0.1521, 0.5853, 0.1845, 0.5853, 0.1845, 0.6018, 0.1521, 0.6181, 0.1582, 0.5998, 0.1942, 0.875, 0.5016, 0.875, 0.5909, 0.8404, 0.5925, 0.8404, 0.5, 0.5852, 0.6033, 0.5711, 0.5757, 0.5853, 0.5655, 0.6018, 0.5979, 0.6018, 0.5979, 0.5853, 0.5655, 0.5998, 0.5558, 0.6181, 0.5918, 0.625, 0.5909, 0.625, 0.5016, 0.6596, 0.5, 0.6596, 0.5925, 0.5493, 0.1961, 0.5711, 0.1743, 0.5853, 0.1845, 0.5595, 0.2103, 0.5595, 0.2103, 0.5853, 0.1845, 0.5989, 0.1954, 0.5704, 0.2239, 0.5708, 0.25, 0.624, 0.25, 0.625, 0.2846, 0.5698, 0.2846, 0.5711, 0.5757, 0.5493, 0.5539, 0.5595, 0.5397, 0.5853, 0.5655, 0.5853, 0.5655, 0.5595, 0.5397, 0.5704, 0.5261, 0.5989, 0.5546, 0.624, 0.5, 0.5708, 0.5, 0.5698, 0.4654, 0.625, 0.4654, 0.5217, 0.2102, 0.5493, 0.1961, 0.5595, 0.2103, 0.5271, 0.2268, 0.5271, 0.2268, 0.5595, 0.2103, 0.5692, 0.2248, 0.5332, 0.2431, 0.5332, 0.25, 0.5692, 0.25, 0.5698, 0.2846, 0.5325, 0.2846, 0.5493, 0.5539, 0.5217, 0.5398, 0.5271, 0.5232, 0.5595, 0.5397, 0.5595, 0.5397, 0.5271, 0.5232, 0.5332, 0.5069, 0.5692, 0.5252, 0.5692, 0.5, 0.5332, 0.5, 0.5325, 0.4654, 0.5698, 0.4654, 0.4885, 0.2154, 0.5217, 0.2102, 0.5271, 0.2268, 0.4898, 0.2327, 0.4898, 0.2327, 0.5271, 0.2268, 0.5318, 0.2436, 0.4915, 0.2499, 0.4915, 0.25, 0.5318, 0.25, 0.5325, 0.2846, 0.4912, 0.2846, 0.5217, 0.5398, 0.4885, 0.5346, 0.4898, 0.5173, 0.5271, 0.5232, 0.5271, 0.5232, 0.4898, 0.5173, 0.4915, 0.5001, 0.5318, 0.5064, 0.5318, 0.5, 0.4915, 0.5, 0.4912, 0.4654, 0.5325, 0.4654, 0.4912, 0.2846, 0.375, 0.2846, 0.375, 0.2673, 0.4908, 0.2673, 0.4908, 0.2673, 0.375, 0.2673, 0.375, 0.2327, 0.4898, 0.2327, 0.4898, 0.2327, 0.375, 0.2327, 0.375, 0.2154, 0.4885, 0.2154, 0.4885, 0.5346, 0.375, 0.5346, 0.375, 0.5173, 0.4898, 0.5173, 0.4898, 0.5173, 0.375, 0.5173, 0.375, 0.4827, 0.4908, 0.4827, 0.4908, 0.4827, 0.375, 0.4827, 0.375, 0.4654, 0.4912, 0.4654, 0.5887, 0.7062, 0.5904, 0.6975, 0.6077, 0.6992, 0.605, 0.7129, 0.605, 0.7129, 0.6077, 0.6992, 0.6249, 0.7013, 0.6214, 0.7188, 0.625, 0.7188, 0.625, 0.7013, 0.6596, 0.7009, 0.6596, 0.7197, 0.5904, 0.05251, 0.5887, 0.04381, 0.605, 0.03706, 0.6077, 0.05081, 0.6077, 0.05081, 0.605, 0.03706, 0.6214, 0.03122, 0.6249, 0.04866, 0.875, 0.7013, 0.875, 0.7188, 0.8404, 0.7197, 0.8404, 0.7009, 0.5857, 0.7107, 0.5887, 0.7062, 0.605, 0.7129, 0.5982, 0.7232, 0.5982, 0.7232, 0.605, 0.7129, 0.6208, 0.7205, 0.6111, 0.7349, 0.625, 0.7485, 0.625, 0.7211, 0.6596, 0.7197, 0.6596, 0.75, 0.5887, 0.04381, 0.5857, 0.03931, 0.5982, 0.02685, 0.605, 0.03706, 0.605, 0.03706, 0.5982, 0.02685, 0.6111, 0.01515, 0.6208, 0.02955, 0.875, 0.7211, 0.875, 0.7485, 0.8404, 0.75, 0.8404, 0.7197, 0.5812, 0.7137, 0.5857, 0.7107, 0.5982, 0.7232, 0.5879, 0.73, 0.5879, 0.73, 0.5982, 0.7232, 0.6099, 0.7361, 0.5955, 0.7458, 0.5961, 0.75, 0.6235, 0.75, 0.625, 0.7846, 0.5947, 0.7846, 0.5857, 0.03931, 0.5812, 0.03631, 0.5879, 0.02002, 0.5982, 0.02685, 0.5982, 0.02685, 0.5879, 0.02002, 0.5955, 0.00425, 0.6099, 0.01387, 0.6235, 1.0, 0.5961, 1.0, 0.5947, 0.9654, 0.625, 0.9654, 0.5725, 0.7154, 0.5812, 0.7137, 0.5879, 0.73, 0.5742, 0.7327, 0.5742, 0.7327, 0.5879, 0.73, 0.5938, 0.7464, 0.5763, 0.7499, 0.5763, 0.75, 0.5938, 0.75, 0.5947, 0.7846, 0.5759, 0.7846, 0.5812, 0.03631, 0.5725, 0.03458, 0.5742, 0.01729, 0.5879, 0.02002, 0.5879, 0.02002, 0.5742, 0.01729, 0.5763, 8.901e-05, 0.5938, 0.003558, 0.5938, 1.0, 0.5763, 1.0, 0.5759, 0.9654, 0.5947, 0.9654, 0.375, 0.9654, 0.5759, 0.9654, 0.5754, 1.0, 0.375, 1.0, 0.375, 0.0, 0.5754, 0.0, 0.5742, 0.01729, 0.375, 0.01729, 0.375, 0.01729, 0.5742, 0.01729, 0.5725, 0.03458, 0.375, 0.03458, 0.8404, 0.7009, 0.8404, 0.6338, 0.875, 0.6342, 0.875, 0.7004, 0.625, 0.04956, 0.625, 0.1158, 0.6077, 0.1148, 0.6077, 0.05081, 0.6077, 0.05081, 0.6077, 0.1148, 0.5904, 0.1135, 0.5904, 0.05251, 0.375, 0.7154, 0.5725, 0.7154, 0.5742, 0.7327, 0.375, 0.7327, 0.375, 0.7327, 0.5742, 0.7327, 0.5754, 0.7673, 0.375, 0.7673, 0.375, 0.7673, 0.5754, 0.7673, 0.5759, 0.7846, 0.375, 0.7846, 0.5904, 0.6975, 0.5904, 0.6365, 0.6077, 0.6352, 0.6077, 0.6992, 0.6077, 0.6992, 0.6077, 0.6352, 0.6423, 0.6342, 0.6423, 0.7004, 0.6423, 0.7004, 0.6423, 0.6342, 0.6596, 0.6338, 0.6596, 0.7009, 0.375, 0.03458, 0.5725, 0.03458, 0.5812, 0.03631, 0.5857, 0.03931, 0.5887, 0.04381, 0.5904, 0.05251, 0.5904, 0.1135, 0.5852, 0.1467, 0.5711, 0.1743, 0.5493, 0.1961, 0.5217, 0.2102, 0.4885, 0.2154, 0.375, 0.2154])
me_cube_004.update()

# ---- objects
ob_plane_base = bpy.data.objects.new('Plane Base', me_cube)
ob_wings = bpy.data.objects.new('Wings', me_cube_002)
ob_propellercone = bpy.data.objects.new('PropellerCone', me_cone)
ob_propeller = bpy.data.objects.new('Propeller', me_cube_003)
ob_cube = bpy.data.objects.new('Cube', me_cube_004)

# ---- transforms, parenting, visibility, modifiers, constraints
ob_plane_base.location = (0.0, 0.0, 0.0)
ob_plane_base.scale = (1.2, 3.0, 1.2)
ob_plane_base.lock_rotations_4d = False
ob_plane_base.empty_display_type = 'ARROWS'
ob_plane_base.lineart.crease_threshold = 0.0
ob_wings.location = (-3.017, -0.2645, -0.4625)
ob_wings.scale = (-3.0, 1.0, 0.3)
_m = ob_wings.modifiers.new('Auto Smooth', 'NODES')
_m.node_group = ng_auto_smooth
_gi = [s.identifier for s in ng_auto_smooth.interface.items_tree if s.item_type == 'SOCKET' and s.in_out == 'INPUT']
_m[_gi[1]] = 0.5236  # Angle
ob_propellercone.location = (0.0, 5.1, 0.0)
ob_propellercone.rotation_euler = (-1.571, 0.0, 0.0)
ob_propeller.location = (0.0, 5.098, 0.0)
ob_propeller.scale = (2.0, 0.1, 0.2)
ob_cube.location = (0.0, -4.097, 2.025)
ob_cube.rotation_euler = (0.1641, -0.0, 0.0)
ob_cube.scale = (0.3, 1.0, 1.2)

# ---- collection membership
col_collection.objects.link(ob_plane_base)
col_collection.objects.link(ob_wings)
col_collection.objects.link(ob_propellercone)
col_collection.objects.link(ob_propeller)
col_collection.objects.link(ob_cube)

# ---- scene / render settings (as saved in the file)
scene.frame_start = 1; scene.frame_end = 250; scene.frame_set(1)
scene.render.engine = 'BLENDER_EEVEE_NEXT'
scene.cycles.sampling_pattern = 'TABULATED_SOBOL'
scene.cycles.use_light_tree = False
scene.view_settings.view_transform = 'Filmic'
bpy.context.view_layer.update()

# ---- added for rendering (the .blend has no active camera and no usable light): camera, sun
cam_auto = bpy.data.cameras.new('AutoCamera')
cam_auto.lens = 50.0
cam_auto.sensor_width = 36.0
cam_auto.clip_end = 1000.0
ob_auto_camera = bpy.data.objects.new('AutoCamera', cam_auto)
scene.collection.objects.link(ob_auto_camera)
ob_auto_camera.location = (16.5576, -19.8988, 14.1238)
ob_auto_camera.rotation_euler = (1.09748, -7.21219e-08, 0.694738)
scene.camera = ob_auto_camera
light_auto_sun = bpy.data.lights.new('AutoSun', 'SUN')
light_auto_sun.energy = 3.0
light_auto_sun.angle = 0.0523599
ob_auto_sun = bpy.data.objects.new('AutoSun', light_auto_sun)
scene.collection.objects.link(ob_auto_sun)
ob_auto_sun.rotation_euler = (0.872665, 0.174533, 0.523599)
bpy.context.view_layer.update()
